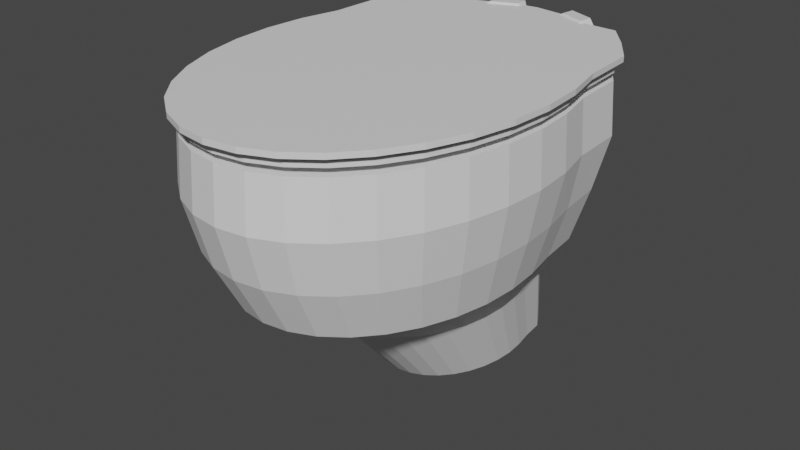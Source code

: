 # Source: toilet.blend  (saved by Blender 2.81.16; exported with 4.5.12 LTS)
import bpy
from mathutils import Matrix  # noqa: F401  (used for matrix-valued properties, if any)

bpy.ops.wm.read_factory_settings(use_empty=True)
scene = bpy.context.scene
scene.name = 'Scene'

# ---- collections
col_collection = bpy.data.collections.new('Collection'); scene.collection.children.link(col_collection)

# ---- materials (node trees are filled in below, after node groups)
mat_main = bpy.data.materials.new('Main')
mat_main.use_transparent_shadow = False

# ---- material node trees
mat_main.use_nodes = True; mat_main.node_tree.nodes.clear()
_N = mat_main.node_tree.nodes; _L = mat_main.node_tree.links
n0 = _N.new('ShaderNodeOutputMaterial'); n0.name = 'Material Output'; n0.location = (300, 300)
n1 = _N.new('ShaderNodeBsdfPrincipled'); n1.name = 'Principled BSDF'; n1.location = (10, 300)
n1.distribution = 'GGX'
n1.subsurface_method = 'BURLEY'
n1.inputs[3].default_value = 1.45
n1.inputs[27].default_value = (0.0, 0.0, 0.0, 1.0)
n1.inputs[28].default_value = 1.0
_L.new(n1.outputs[0], n0.inputs[0])
n0.is_active_output = True

# ---- world
world_world = bpy.data.worlds.new('World'); scene.world = world_world
world_world.use_nodes = True; world_world.node_tree.nodes.clear()
_N = world_world.node_tree.nodes; _L = world_world.node_tree.links
n0 = _N.new('ShaderNodeOutputWorld'); n0.name = 'World Output'; n0.location = (300, 300)
n1 = _N.new('ShaderNodeBackground'); n1.name = 'Background'; n1.location = (10, 300)
n1.inputs[0].default_value = (0.05088, 0.05088, 0.05088, 1.0)
_L.new(n1.outputs[0], n0.inputs[0])
n0.is_active_output = True
world_world.color = (0.05088, 0.05088, 0.05088)
world_world.use_sun_shadow = False
world_world.sun_shadow_jitter_overblur = 0.0

# ---- meshes
me_cylinder = bpy.data.meshes.new('Cylinder')
me_cylinder.from_pydata([(2.902e-07, 0.7043, -0.3119), (2.923e-07, 0.7043, 0.3125), (0.1374, 0.6908, -0.312), (0.1374, 0.6908, 0.3125), (0.3326, 0.6316, -0.312), (0.3326, 0.6316, 0.3125), (0.5099, 0.6273, -0.3121), (0.5099, 0.6273, 0.3124), (0.5657, 0.5763, -0.3123), (0.5657, 0.5763, 0.3123), (0.6204, 0.5164, -0.3125), (0.6204, 0.5164, 0.3122), (0.6334, 0.3266, -0.3126), (0.6334, 0.3266, 0.3122), (0.6908, 0.1374, -0.3126), (0.6908, 0.1374, 0.3122), (0.7043, 2.795e-08, -0.3127), (0.7043, 3.007e-08, 0.3121), (0.6908, -0.1374, -0.3127), (0.6908, -0.1374, 0.3121), (0.6507, -0.2695, -0.3128), (0.6507, -0.2695, 0.3121), (0.5856, -0.3913, -0.3128), (0.5856, -0.3913, 0.312), (0.498, -0.498, -0.3128), (0.498, -0.498, 0.312), (0.3913, -0.5856, -0.3128), (0.3913, -0.5856, 0.312), (0.2695, -0.6507, -0.3128), (0.2695, -0.6507, 0.3121), (0.1374, -0.6908, -0.3127), (0.1374, -0.6908, 0.3121), (-2.297e-07, -0.7043, -0.3127), (-2.339e-07, -0.7043, 0.3121), (-0.1374, -0.6908, -0.3126), (-0.1374, -0.6908, 0.3122), (-0.2695, -0.6507, -0.3125), (-0.2695, -0.6507, 0.3122), (-0.3913, -0.5856, -0.3124), (-0.3913, -0.5856, 0.3123), (-0.498, -0.498, -0.3123), (-0.498, -0.498, 0.3123), (-0.5856, -0.3913, -0.3122), (-0.5856, -0.3913, 0.3124), (-0.6507, -0.2695, -0.3121), (-0.6507, -0.2695, 0.3124), (-0.6908, -0.1374, -0.312), (-0.6908, -0.1374, 0.3125), (-0.7043, 6.942e-07, -0.3119), (-0.7043, 6.921e-07, 0.3125), (-0.6908, 0.1374, -0.3119), (-0.6908, 0.1374, 0.3125), (-0.6321, 0.3307, -0.3119), (-0.6322, 0.3306, 0.3125), (-0.6248, 0.5252, -0.328), (-0.6246, 0.5255, 0.3126), (-0.5724, 0.5818, -0.3103), (-0.5726, 0.5821, 0.2964), (-0.5195, 0.6308, -0.328), (-0.5198, 0.6307, 0.3126), (-0.3362, 0.6305, -0.3119), (-0.336, 0.6305, 0.3125), (-0.1374, 0.6908, -0.3119), (-0.1374, 0.6908, 0.3125), (5.175e-07, 0.9868, -0.3123), (0.1925, 0.9678, -0.3123), (0.1925, 0.9678, 0.3123), (5.175e-07, 0.9868, 0.3123), (0.3776, 0.9117, -0.3123), (0.3776, 0.9117, 0.3123), (0.6219, 0.9058, -0.3123), (0.6219, 0.9058, 0.3123), (0.7647, 0.7752, -0.3123), (0.7647, 0.7752, 0.3123), (0.8941, 0.6335, -0.3123), (0.8941, 0.6335, 0.3123), (0.9117, 0.3776, -0.3123), (0.9117, 0.3776, 0.3123), (0.9678, 0.1925, -0.3123), (0.9678, 0.1925, 0.3123), (0.9868, 7.447e-08, -0.3123), (0.9868, 7.447e-08, 0.3123), (0.9678, -0.1925, -0.3123), (0.9678, -0.1925, 0.3123), (0.9117, -0.3776, -0.3123), (0.9117, -0.3776, 0.3123), (0.8205, -0.5482, -0.3123), (0.8205, -0.5482, 0.3123), (0.6978, -0.6978, -0.3123), (0.6978, -0.6978, 0.3123), (0.5482, -0.8205, -0.3123), (0.5482, -0.8205, 0.3123), (0.3776, -0.9117, -0.3123), (0.3776, -0.9117, 0.3123), (0.1925, -0.9678, -0.3123), (0.1925, -0.9678, 0.3123), (-3.228e-07, -0.9868, -0.3123), (-3.228e-07, -0.9868, 0.3123), (-0.1925, -0.9678, -0.3123), (-0.1925, -0.9678, 0.3123), (-0.3776, -0.9117, -0.3123), (-0.3776, -0.9117, 0.3123), (-0.5482, -0.8205, -0.3123), (-0.5482, -0.8205, 0.3123), (-0.6978, -0.6978, -0.3123), (-0.6978, -0.6978, 0.3123), (-0.8205, -0.5482, -0.3123), (-0.8205, -0.5482, 0.3123), (-0.9117, -0.3776, -0.3123), (-0.9117, -0.3776, 0.3123), (-0.9678, -0.1925, -0.3123), (-0.9678, -0.1925, 0.3123), (-0.9868, 9.533e-07, -0.3123), (-0.9868, 9.533e-07, 0.3123), (-0.9678, 0.1925, -0.3123), (-0.9678, 0.1925, 0.3123), (-0.9117, 0.3776, -0.3123), (-0.9117, 0.3776, 0.3123), (-0.9017, 0.6398, -0.3285), (-0.9015, 0.6396, 0.3123), (-0.7713, 0.7807, -0.3108), (-0.7716, 0.781, 0.2961), (-0.6295, 0.9121, -0.3285), (-0.6293, 0.9119, 0.3123), (-0.3776, 0.9117, -0.3123), (-0.3776, 0.9117, 0.3123), (-0.1925, 0.9678, -0.3123), (-0.1925, 0.9678, 0.3123)], [], [(64, 67, 66, 65), (65, 66, 69, 68), (68, 69, 71, 70), (70, 71, 73, 72), (72, 73, 75, 74), (74, 75, 77, 76), (76, 77, 79, 78), (78, 79, 81, 80), (80, 81, 83, 82), (82, 83, 85, 84), (84, 85, 87, 86), (86, 87, 89, 88), (88, 89, 91, 90), (90, 91, 93, 92), (92, 93, 95, 94), (94, 95, 97, 96), (96, 97, 99, 98), (98, 99, 101, 100), (100, 101, 103, 102), (102, 103, 105, 104), (104, 105, 107, 106), (106, 107, 109, 108), (108, 109, 111, 110), (110, 111, 113, 112), (112, 113, 115, 114), (114, 115, 117, 116), (116, 117, 119, 118), (118, 119, 121, 120), (120, 121, 123, 122), (122, 123, 125, 124), (63, 61, 60, 62), (124, 125, 127, 126), (126, 127, 67, 64), (1, 63, 62, 0), (2, 0, 64, 65), (1, 3, 66, 67), (4, 2, 65, 68), (3, 5, 69, 66), (6, 4, 68, 70), (5, 7, 71, 69), (8, 6, 70, 72), (7, 9, 73, 71), (10, 8, 72, 74), (9, 11, 75, 73), (12, 10, 74, 76), (11, 13, 77, 75), (14, 12, 76, 78), (13, 15, 79, 77), (16, 14, 78, 80), (15, 17, 81, 79), (18, 16, 80, 82), (17, 19, 83, 81), (20, 18, 82, 84), (19, 21, 85, 83), (22, 20, 84, 86), (21, 23, 87, 85), (24, 22, 86, 88), (23, 25, 89, 87), (26, 24, 88, 90), (25, 27, 91, 89), (28, 26, 90, 92), (27, 29, 93, 91), (30, 28, 92, 94), (29, 31, 95, 93), (32, 30, 94, 96), (31, 33, 97, 95), (34, 32, 96, 98), (33, 35, 99, 97), (36, 34, 98, 100), (35, 37, 101, 99), (38, 36, 100, 102), (37, 39, 103, 101), (40, 38, 102, 104), (39, 41, 105, 103), (42, 40, 104, 106), (41, 43, 107, 105), (44, 42, 106, 108), (43, 45, 109, 107), (46, 44, 108, 110), (45, 47, 111, 109), (48, 46, 110, 112), (47, 49, 113, 111), (50, 48, 112, 114), (49, 51, 115, 113), (52, 50, 114, 116), (51, 53, 117, 115), (54, 52, 116, 118), (53, 55, 119, 117), (56, 54, 118, 120), (55, 57, 121, 119), (58, 56, 120, 122), (57, 59, 123, 121), (60, 58, 122, 124), (59, 61, 125, 123), (62, 60, 124, 126), (61, 63, 127, 125), (0, 62, 126, 64), (63, 1, 67, 127), (61, 59, 58, 60), (59, 57, 56, 58), (57, 55, 54, 56), (55, 53, 52, 54), (53, 51, 50, 52), (51, 49, 48, 50), (49, 47, 46, 48), (47, 45, 44, 46), (45, 43, 42, 44), (43, 41, 40, 42), (41, 39, 38, 40), (39, 37, 36, 38), (37, 35, 34, 36), (35, 33, 32, 34), (33, 31, 30, 32), (31, 29, 28, 30), (29, 27, 26, 28), (27, 25, 24, 26), (25, 23, 22, 24), (23, 21, 20, 22), (21, 19, 18, 20), (19, 17, 16, 18), (17, 15, 14, 16), (15, 13, 12, 14), (13, 11, 10, 12), (11, 9, 8, 10), (9, 7, 6, 8), (7, 5, 4, 6), (5, 3, 2, 4), (3, 1, 0, 2)])
_uv = me_cylinder.uv_layers.new(name='UVMap')
_uv.uv.foreach_set('vector', [1.0, 0.5, 1.0, 1.0, 0.9688, 1.0, 0.9688, 0.5, 0.9688, 0.5, 0.9688, 1.0, 0.9375, 1.0, 0.9375, 0.5, 0.9375, 0.5, 0.9375, 1.0, 0.9062, 1.0, 0.9062, 0.5, 0.9062, 0.5, 0.9062, 1.0, 0.875, 1.0, 0.875, 0.5, 0.875, 0.5, 0.875, 1.0, 0.8438, 1.0, 0.8438, 0.5, 0.8438, 0.5, 0.8438, 1.0, 0.8125, 1.0, 0.8125, 0.5, 0.8125, 0.5, 0.8125, 1.0, 0.7812, 1.0, 0.7812, 0.5, 0.7812, 0.5, 0.7812, 1.0, 0.75, 1.0, 0.75, 0.5, 0.75, 0.5, 0.75, 1.0, 0.7188, 1.0, 0.7188, 0.5, 0.7188, 0.5, 0.7188, 1.0, 0.6875, 1.0, 0.6875, 0.5, 0.6875, 0.5, 0.6875, 1.0, 0.6562, 1.0, 0.6562, 0.5, 0.6562, 0.5, 0.6562, 1.0, 0.625, 1.0, 0.625, 0.5, 0.625, 0.5, 0.625, 1.0, 0.5938, 1.0, 0.5938, 0.5, 0.5938, 0.5, 0.5938, 1.0, 0.5625, 1.0, 0.5625, 0.5, 0.5625, 0.5, 0.5625, 1.0, 0.5312, 1.0, 0.5312, 0.5, 0.5312, 0.5, 0.5312, 1.0, 0.5, 1.0, 0.5, 0.5, 0.5, 0.5, 0.5, 1.0, 0.4688, 1.0, 0.4688, 0.5, 0.4688, 0.5, 0.4688, 1.0, 0.4375, 1.0, 0.4375, 0.5, 0.4375, 0.5, 0.4375, 1.0, 0.4062, 1.0, 0.4062, 0.5, 0.4062, 0.5, 0.4062, 1.0, 0.375, 1.0, 0.375, 0.5, 0.375, 0.5, 0.375, 1.0, 0.3438, 1.0, 0.3438, 0.5, 0.3438, 0.5, 0.3438, 1.0, 0.3125, 1.0, 0.3125, 0.5, 0.3125, 0.5, 0.3125, 1.0, 0.2812, 1.0, 0.2812, 0.5, 0.2812, 0.5, 0.2812, 1.0, 0.25, 1.0, 0.25, 0.5, 0.25, 0.5, 0.25, 1.0, 0.2188, 1.0, 0.2188, 0.5, 0.2188, 0.5, 0.2188, 1.0, 0.1875, 1.0, 0.1875, 0.5, 0.1875, 0.5, 0.1875, 1.0, 0.1562, 1.0, 0.1562, 0.5, 0.1562, 0.5, 0.1562, 1.0, 0.125, 1.0, 0.125, 0.5, 0.125, 0.5, 0.125, 1.0, 0.09375, 1.0, 0.09375, 0.5, 0.09375, 0.5, 0.09375, 1.0, 0.0625, 1.0, 0.0625, 0.5, 0.218, 0.4143, 0.173, 0.3966, 0.673, 0.3965, 0.718, 0.4143, 0.0625, 0.5, 0.0625, 1.0, 0.03125, 1.0, 0.03125, 0.5, 0.03125, 0.5, 0.03125, 1.0, 0.0, 1.0, 0.0, 0.5, 0.2501, 0.4182, 0.218, 0.4143, 0.718, 0.4143, 0.7501, 0.4182, 0.7823, 0.4144, 0.7501, 0.4182, 0.75, 0.49, 0.7968, 0.4854, 0.2501, 0.4182, 0.2823, 0.4144, 0.2968, 0.4854, 0.25, 0.49, 0.8267, 0.3971, 0.7823, 0.4144, 0.7968, 0.4854, 0.8418, 0.4717, 0.2823, 0.4144, 0.3267, 0.3971, 0.3418, 0.4717, 0.2968, 0.4854, 0.8657, 0.392, 0.8267, 0.3971, 0.8418, 0.4717, 0.8833, 0.4496, 0.3267, 0.3971, 0.3657, 0.392, 0.3833, 0.4496, 0.3418, 0.4717, 0.8789, 0.3791, 0.8657, 0.392, 0.8833, 0.4496, 0.9197, 0.4197, 0.3657, 0.392, 0.3789, 0.3791, 0.4197, 0.4197, 0.3833, 0.4496, 0.8926, 0.3651, 0.8789, 0.3791, 0.9197, 0.4197, 0.9496, 0.3833, 0.3789, 0.3791, 0.3926, 0.3651, 0.4496, 0.3833, 0.4197, 0.4197, 0.8998, 0.3235, 0.8926, 0.3651, 0.9496, 0.3833, 0.9717, 0.3418, 0.3926, 0.3651, 0.3998, 0.3235, 0.4717, 0.3418, 0.4496, 0.3833, 0.9163, 0.2806, 0.8998, 0.3235, 0.9717, 0.3418, 0.9854, 0.2968, 0.3998, 0.3235, 0.4163, 0.2806, 0.4854, 0.2968, 0.4717, 0.3418, 0.9204, 0.2481, 0.9163, 0.2806, 0.9854, 0.2968, 0.99, 0.25, 0.4163, 0.2806, 0.4204, 0.2481, 0.49, 0.25, 0.4854, 0.2968, 0.9175, 0.2152, 0.9204, 0.2481, 0.99, 0.25, 0.9854, 0.2032, 0.4204, 0.2481, 0.4175, 0.2152, 0.4854, 0.2032, 0.49, 0.25, 0.9079, 0.1833, 0.9175, 0.2152, 0.9854, 0.2032, 0.9717, 0.1582, 0.4175, 0.2152, 0.4079, 0.1833, 0.4717, 0.1582, 0.4854, 0.2032, 0.8922, 0.1538, 0.9079, 0.1833, 0.9717, 0.1582, 0.9496, 0.1167, 0.4079, 0.1833, 0.3922, 0.1538, 0.4496, 0.1167, 0.4717, 0.1582, 0.871, 0.128, 0.8922, 0.1538, 0.9496, 0.1167, 0.9197, 0.08029, 0.3922, 0.1538, 0.371, 0.128, 0.4197, 0.08029, 0.4496, 0.1167, 0.8451, 0.1067, 0.871, 0.128, 0.9197, 0.08029, 0.8833, 0.05045, 0.371, 0.128, 0.3451, 0.1067, 0.3833, 0.05045, 0.4197, 0.08029, 0.8155, 0.09094, 0.8451, 0.1067, 0.8833, 0.05045, 0.8418, 0.02827, 0.3451, 0.1067, 0.3155, 0.09094, 0.3418, 0.02827, 0.3833, 0.05045, 0.7834, 0.08121, 0.8155, 0.09094, 0.8418, 0.02827, 0.7968, 0.01461, 0.3155, 0.09094, 0.2834, 0.08121, 0.2968, 0.01461, 0.3418, 0.02827, 0.75, 0.07793, 0.7834, 0.08121, 0.7968, 0.01461, 0.75, 0.01, 0.2834, 0.08121, 0.25, 0.07793, 0.25, 0.01, 0.2968, 0.01461, 0.7166, 0.08121, 0.75, 0.07793, 0.75, 0.01, 0.7032, 0.01461, 0.25, 0.07793, 0.2166, 0.08121, 0.2032, 0.01461, 0.25, 0.01, 0.6846, 0.09094, 0.7166, 0.08121, 0.7032, 0.01461, 0.6582, 0.02827, 0.2166, 0.08121, 0.1846, 0.09094, 0.1582, 0.02827, 0.2032, 0.01461, 0.655, 0.1067, 0.6846, 0.09094, 0.6582, 0.02827, 0.6167, 0.05045, 0.1846, 0.09094, 0.155, 0.1067, 0.1167, 0.05045, 0.1582, 0.02827, 0.6291, 0.128, 0.655, 0.1067, 0.6167, 0.05045, 0.5803, 0.08029, 0.155, 0.1067, 0.1291, 0.128, 0.08029, 0.08029, 0.1167, 0.05045, 0.6079, 0.1538, 0.6291, 0.128, 0.5803, 0.08029, 0.5504, 0.1167, 0.1291, 0.128, 0.1079, 0.1538, 0.05045, 0.1167, 0.08029, 0.08029, 0.5922, 0.1833, 0.6079, 0.1538, 0.5504, 0.1167, 0.5283, 0.1582, 0.1079, 0.1538, 0.09217, 0.1833, 0.02827, 0.1582, 0.05045, 0.1167, 0.5826, 0.2151, 0.5922, 0.1833, 0.5283, 0.1582, 0.5146, 0.2032, 0.09217, 0.1833, 0.08263, 0.2151, 0.01461, 0.2032, 0.02827, 0.1582, 0.5798, 0.2481, 0.5826, 0.2151, 0.5146, 0.2032, 0.51, 0.25, 0.08263, 0.2151, 0.07975, 0.2481, 0.01, 0.25, 0.01461, 0.2032, 0.5839, 0.2805, 0.5798, 0.2481, 0.51, 0.25, 0.5146, 0.2968, 0.07975, 0.2481, 0.08389, 0.2805, 0.01461, 0.2968, 0.01, 0.25, 0.601, 0.3241, 0.5839, 0.2805, 0.5146, 0.2968, 0.5283, 0.3418, 0.08389, 0.2805, 0.101, 0.3241, 0.02827, 0.3418, 0.01461, 0.2968, 0.6074, 0.3664, 0.601, 0.3241, 0.5283, 0.3418, 0.5504, 0.3833, 0.101, 0.3241, 0.1074, 0.3665, 0.05045, 0.3833, 0.02827, 0.3418, 0.6205, 0.3797, 0.6074, 0.3664, 0.5504, 0.3833, 0.5803, 0.4197, 0.1074, 0.3665, 0.1204, 0.3798, 0.08029, 0.4197, 0.05045, 0.3833, 0.6329, 0.3921, 0.6205, 0.3797, 0.5803, 0.4197, 0.6167, 0.4496, 0.1204, 0.3798, 0.1329, 0.392, 0.1167, 0.4496, 0.08029, 0.4197, 0.673, 0.3965, 0.6329, 0.3921, 0.6167, 0.4496, 0.6582, 0.4717, 0.1329, 0.392, 0.173, 0.3966, 0.1582, 0.4717, 0.1167, 0.4496, 0.718, 0.4143, 0.673, 0.3965, 0.6582, 0.4717, 0.7032, 0.4854, 0.173, 0.3966, 0.218, 0.4143, 0.2032, 0.4854, 0.1582, 0.4717, 0.7501, 0.4182, 0.718, 0.4143, 0.7032, 0.4854, 0.75, 0.49, 0.218, 0.4143, 0.2501, 0.4182, 0.25, 0.49, 0.2032, 0.4854, 0.173, 0.3966, 0.1329, 0.392, 0.6329, 0.3921, 0.673, 0.3965, 0.1329, 0.392, 0.1204, 0.3798, 0.6205, 0.3797, 0.6329, 0.3921, 0.1204, 0.3798, 0.1074, 0.3665, 0.6074, 0.3664, 0.6205, 0.3797, 0.1074, 0.3665, 0.101, 0.3241, 0.601, 0.3241, 0.6074, 0.3664, 0.101, 0.3241, 0.08389, 0.2805, 0.5839, 0.2805, 0.601, 0.3241, 0.08389, 0.2805, 0.07975, 0.2481, 0.5798, 0.2481, 0.5839, 0.2805, 0.07975, 0.2481, 0.08263, 0.2151, 0.5826, 0.2151, 0.5798, 0.2481, 0.08263, 0.2151, 0.09217, 0.1833, 0.5922, 0.1833, 0.5826, 0.2151, 0.09217, 0.1833, 0.1079, 0.1538, 0.6079, 0.1538, 0.5922, 0.1833, 0.1079, 0.1538, 0.1291, 0.128, 0.6291, 0.128, 0.6079, 0.1538, 0.1291, 0.128, 0.155, 0.1067, 0.655, 0.1067, 0.6291, 0.128, 0.155, 0.1067, 0.1846, 0.09094, 0.6846, 0.09094, 0.655, 0.1067, 0.1846, 0.09094, 0.2166, 0.08121, 0.7166, 0.08121, 0.6846, 0.09094, 0.2166, 0.08121, 0.25, 0.07793, 0.75, 0.07793, 0.7166, 0.08121, 0.25, 0.07793, 0.2834, 0.08121, 0.7834, 0.08121, 0.75, 0.07793, 0.2834, 0.08121, 0.3155, 0.09094, 0.8155, 0.09094, 0.7834, 0.08121, 0.3155, 0.09094, 0.3451, 0.1067, 0.8451, 0.1067, 0.8155, 0.09094, 0.3451, 0.1067, 0.371, 0.128, 0.871, 0.128, 0.8451, 0.1067, 0.371, 0.128, 0.3922, 0.1538, 0.8922, 0.1538, 0.871, 0.128, 0.3922, 0.1538, 0.4079, 0.1833, 0.9079, 0.1833, 0.8922, 0.1538, 0.4079, 0.1833, 0.4175, 0.2152, 0.9175, 0.2152, 0.9079, 0.1833, 0.4175, 0.2152, 0.4204, 0.2481, 0.9204, 0.2481, 0.9175, 0.2152, 0.4204, 0.2481, 0.4163, 0.2806, 0.9163, 0.2806, 0.9204, 0.2481, 0.4163, 0.2806, 0.3998, 0.3235, 0.8998, 0.3235, 0.9163, 0.2806, 0.3998, 0.3235, 0.3926, 0.3651, 0.8926, 0.3651, 0.8998, 0.3235, 0.3926, 0.3651, 0.3789, 0.3791, 0.8789, 0.3791, 0.8926, 0.3651, 0.3789, 0.3791, 0.3657, 0.392, 0.8657, 0.392, 0.8789, 0.3791, 0.3657, 0.392, 0.3267, 0.3971, 0.8267, 0.3971, 0.8657, 0.392, 0.3267, 0.3971, 0.2823, 0.4144, 0.7823, 0.4144, 0.8267, 0.3971, 0.2823, 0.4144, 0.2501, 0.4182, 0.7501, 0.4182, 0.7823, 0.4144])
me_cylinder.materials.append(mat_main)
me_cylinder.use_remesh_fix_poles = True
me_cylinder.use_remesh_preserve_attributes = False
me_cylinder.use_mirror_vertex_groups = False
me_cylinder.update()
me_cylinder_001 = bpy.data.meshes.new('Cylinder.001')
me_cylinder_001.from_pydata([(-0.0003009, 0.6485, -0.3254), (2.923e-07, 0.7043, 0.3125), (0.08137, 0.6397, -0.3255), (0.1374, 0.6908, 0.3125), (0.1882, 0.6118, -0.3255), (0.3326, 0.6316, 0.3125), (0.2832, 0.6034, -0.3255), (0.5099, 0.6273, 0.3124), (0.322, 0.5766, -0.3256), (0.5657, 0.5763, 0.3123), (0.3508, 0.5354, -0.3257), (0.6204, 0.5164, 0.3122), (0.3632, 0.4348, -0.3258), (0.6334, 0.3266, 0.3122), (0.3908, 0.33, -0.3258), (0.6908, 0.1374, 0.3122), (0.3995, 0.2487, -0.3258), (0.7043, 3.007e-08, 0.3121), (0.3918, 0.1707, -0.3259), (0.6908, -0.1374, 0.3121), (0.3691, 0.09568, -0.3259), (0.6507, -0.2695, 0.3121), (0.3321, 0.02656, -0.3259), (0.5856, -0.3913, 0.312), (0.2824, -0.03402, -0.3259), (0.498, -0.498, 0.312), (0.2218, -0.08374, -0.3259), (0.3913, -0.5856, 0.312), (0.1527, -0.1207, -0.3259), (0.2695, -0.6507, 0.3121), (0.0777, -0.1434, -0.3259), (0.1374, -0.6908, 0.3121), (-0.0003012, -0.1511, -0.3258), (-2.339e-07, -0.7043, 0.3121), (-0.0783, -0.1434, -0.3258), (-0.1374, -0.6908, 0.3122), (-0.1533, -0.1207, -0.3257), (-0.2695, -0.6507, 0.3122), (-0.2224, -0.08374, -0.3257), (-0.3913, -0.5856, 0.3123), (-0.283, -0.03402, -0.3256), (-0.498, -0.498, 0.3123), (-0.3327, 0.02656, -0.3256), (-0.5856, -0.3913, 0.3124), (-0.3697, 0.09568, -0.3255), (-0.6507, -0.2695, 0.3124), (-0.3924, 0.1707, -0.3255), (-0.6908, -0.1374, 0.3125), (-0.4001, 0.2487, -0.3254), (-0.7043, 6.921e-07, 0.3125), (-0.3913, 0.3302, -0.3254), (-0.6908, 0.1374, 0.3125), (-0.3635, 0.4372, -0.3263), (-0.6322, 0.3306, 0.3125), (-0.3537, 0.54, -0.3323), (-0.6246, 0.5255, 0.3126), (-0.3265, 0.5798, -0.3269), (-0.5726, 0.5821, 0.2964), (-0.2888, 0.6053, -0.3323), (-0.5198, 0.6307, 0.3126), (-0.191, 0.6115, -0.3263), (-0.336, 0.6305, 0.3125), (-0.08217, 0.6396, -0.3254), (-0.1374, 0.6908, 0.3125), (-0.0003008, 0.8088, -0.3256), (0.109, 0.798, -0.3256), (0.2347, 1.061, 0.3837), (5.175e-07, 0.9868, 0.3123), (0.2183, 0.7711, -0.3256), (0.4093, 1.009, 0.3837), (0.3482, 0.7576, -0.3256), (0.6219, 0.9058, 0.3123), (0.4347, 0.6898, -0.3256), (0.7647, 0.7752, 0.3123), (0.5027, 0.6031, -0.3256), (0.8941, 0.6335, 0.3123), (0.5215, 0.468, -0.3256), (0.9117, 0.3776, 0.3123), (0.5491, 0.358, -0.3256), (0.9678, 0.1925, 0.3123), (0.5598, 0.2487, -0.3256), (0.9868, 7.447e-08, 0.3123), (0.5491, 0.1394, -0.3256), (0.9678, -0.1925, 0.3123), (0.5172, 0.03433, -0.3256), (0.9117, -0.3776, 0.3123), (0.4654, -0.06251, -0.3256), (0.8205, -0.5482, 0.3123), (0.3958, -0.1474, -0.3256), (0.6978, -0.6978, 0.3123), (0.3109, -0.2171, -0.3256), (0.5482, -0.8205, 0.3123), (0.2141, -0.2688, -0.3256), (0.3776, -0.9117, 0.3123), (0.109, -0.3007, -0.3256), (0.1925, -0.9678, 0.3123), (-0.0003012, -0.3115, -0.3256), (-3.228e-07, -0.9868, 0.3123), (-0.1096, -0.3007, -0.3256), (-0.1925, -0.9678, 0.3123), (-0.2147, -0.2688, -0.3256), (-0.3776, -0.9117, 0.3123), (-0.3115, -0.2171, -0.3256), (-0.5482, -0.8205, 0.3123), (-0.3964, -0.1474, -0.3256), (-0.6978, -0.6978, 0.3123), (-0.466, -0.06251, -0.3256), (-0.8205, -0.5482, 0.3123), (-0.5178, 0.03433, -0.3256), (-0.9117, -0.3776, 0.3123), (-0.5497, 0.1394, -0.3256), (-0.9678, -0.1925, 0.3123), (-0.5604, 0.2487, -0.3256), (-0.9868, 9.533e-07, 0.3123), (-0.5497, 0.358, -0.3256), (-0.9678, 0.1925, 0.3123), (-0.5225, 0.4684, -0.3266), (-0.9117, 0.3776, 0.3123), (-0.5072, 0.6062, -0.3325), (-0.9015, 0.6396, 0.3123), (-0.4392, 0.693, -0.3272), (-0.7716, 0.781, 0.2961), (-0.3526, 0.7608, -0.3325), (-0.6293, 0.9119, 0.3123), (-0.2194, 0.7715, -0.3266), (-0.3029, 1.009, 0.3837), (-0.1096, 0.798, -0.3256), (-0.1283, 1.061, 0.3837), (-3.203e-05, 0.67, 0.0002338), (-0.1371, 0.6551, 0.0002763), (-0.3191, 0.6082, -0.0005176), (-0.4828, 0.5976, -0.006517), (-0.5461, 0.5551, -0.006816), (-0.5915, 0.4883, -0.006516), (-0.6081, 0.3164, -0.0005147), (-0.6545, 0.1374, 0.0002767), (-0.6692, 0.0007945, 0.0002338), (-0.6563, -0.1298, 0.0001764), (-0.6183, -0.2553, 0.0001109), (-0.5564, -0.371, 3.987e-05), (-0.4732, -0.4724, -3.4e-05), (-0.3718, -0.5556, -0.0001079), (-0.2561, -0.6174, -0.0001789), (-0.1306, -0.6555, -0.0002444), (-3.252e-05, -0.6684, -0.0003017), (0.1305, -0.6555, -0.0003489), (0.256, -0.6174, -0.0003839), (0.3717, -0.5556, -0.0004054), (0.4731, -0.4724, -0.0004127), (0.5564, -0.371, -0.0004054), (0.6182, -0.2553, -0.0003839), (0.6563, -0.1298, -0.0003489), (0.6691, 0.0007938, -0.0003018), (0.6546, 0.137, -0.0002517), (0.6085, 0.3124, -0.0002428), (0.5876, 0.4806, -0.0001746), (0.5394, 0.5496, -3.308e-05), (0.4744, 0.5945, 0.0001148), (0.3155, 0.6086, 0.0001817), (0.1367, 0.6552, 0.0001845), (-3.182e-05, 0.9383, -3.4e-05), (0.1829, 0.9203, -3.4e-05), (0.366, 0.8754, -3.4e-05), (0.5832, 0.8525, -3.4e-05), (0.7281, 0.7392, -3.4e-05), (0.8418, 0.5938, -3.4e-05), (0.8734, 0.368, -3.4e-05), (0.9195, 0.1837, -3.4e-05), (0.9375, 0.0007939, -3.4e-05), (0.9195, -0.1821, -3.4e-05), (0.8661, -0.358, -3.4e-05), (0.7795, -0.5201, -3.4e-05), (0.6629, -0.6621, -3.4e-05), (0.5208, -0.7787, -3.4e-05), (0.3587, -0.8654, -3.4e-05), (0.1829, -0.9187, -3.4e-05), (-3.261e-05, -0.9367, -3.4e-05), (-0.1829, -0.9187, -3.4e-05), (-0.3588, -0.8654, -3.4e-05), (-0.5209, -0.7787, -3.4e-05), (-0.663, -0.6621, -3.4e-05), (-0.7796, -0.5201, -3.4e-05), (-0.8662, -0.358, -3.4e-05), (-0.9195, -0.1821, -3.4e-05), (-0.9376, 0.0007947, -3.4e-05), (-0.9195, 0.1837, -3.4e-05), (-0.8742, 0.3686, -0.0008323), (-0.8482, 0.5991, -0.006883), (-0.7347, 0.7446, -0.007193), (-0.5895, 0.8577, -0.006883), (-0.3668, 0.876, -0.0008323), (-0.1829, 0.9203, -3.4e-05), (1.234e-05, 0.7161, 0.1564), (-0.1398, 0.7024, 0.1565), (-0.3418, 0.6411, 0.1564), (-0.5286, 0.6413, 0.1524), (-0.5824, 0.5917, 0.1445), (-0.6354, 0.5342, 0.1524), (-0.643, 0.336, 0.1564), (-0.7027, 0.1395, 0.1565), (-0.7164, -0.0002952, 0.1564), (-0.7027, -0.1401, 0.1564), (-0.6619, -0.2745, 0.1563), (-0.5957, -0.3983, 0.1562), (-0.5066, -0.5069, 0.1562), (-0.398, -0.596, 0.1561), (-0.2742, -0.6622, 0.156), (-0.1398, -0.703, 0.156), (1.181e-05, -0.7167, 0.1559), (0.1398, -0.703, 0.1559), (0.2742, -0.6622, 0.1559), (0.398, -0.596, 0.1558), (0.5066, -0.5069, 0.1558), (0.5957, -0.3983, 0.1558), (0.6619, -0.2745, 0.1559), (0.7027, -0.1401, 0.1559), (0.7164, -0.0002959, 0.1559), (0.7027, 0.1395, 0.156), (0.6443, 0.3319, 0.156), (0.6311, 0.525, 0.156), (0.5754, 0.5859, 0.1562), (0.5187, 0.6378, 0.1563), (0.3384, 0.6421, 0.1564), (0.1398, 0.7024, 0.1564), (1.257e-05, 1.003, 0.1562), (0.2378, 1.077, 0.2364), (0.4154, 1.023, 0.2364), (0.6326, 0.9211, 0.1562), (0.7778, 0.7883, 0.1562), (0.9095, 0.6441, 0.1562), (0.9274, 0.3838, 0.1562), (0.9845, 0.1955, 0.1562), (1.004, -0.0002958, 0.1562), (0.9845, -0.1961, 0.1562), (0.9274, -0.3844, 0.1562), (0.8346, -0.558, 0.1562), (0.7098, -0.7101, 0.1562), (0.5577, -0.8349, 0.1562), (0.3841, -0.9276, 0.1562), (0.1958, -0.9848, 0.1562), (1.172e-05, -1.004, 0.1562), (-0.1958, -0.9848, 0.1562), (-0.3841, -0.9276, 0.1562), (-0.5576, -0.8349, 0.1562), (-0.7098, -0.7101, 0.1562), (-0.8346, -0.558, 0.1562), (-0.9273, -0.3844, 0.1562), (-0.9845, -0.1961, 0.1562), (-1.004, -0.000295, 0.1562), (-0.9845, 0.1955, 0.1562), (-0.9273, 0.3838, 0.1562), (-0.9171, 0.6504, 0.1521), (-0.7848, 0.7941, 0.1442), (-0.6401, 0.9273, 0.1521), (-0.309, 1.023, 0.2364), (-0.1315, 1.077, 0.2364), (0.1624, 0.8445, -0.1563), (0.3253, 0.8048, -0.1563), (0.5177, 0.784, -0.1563), (0.6467, 0.6837, -0.1563), (0.7475, 0.5542, -0.1563), (0.776, 0.3541, -0.1563), (0.8167, 0.1902, -0.1563), (0.8327, 0.02767, -0.1563), (0.8167, -0.1348, -0.1563), (0.7693, -0.291, -0.1563), (0.6924, -0.435, -0.1563), (0.5888, -0.5612, -0.1563), (0.4626, -0.6648, -0.1563), (0.3186, -0.7418, -0.1563), (0.1624, -0.7891, -0.1563), (-0.0001071, -0.8052, -0.1563), (-0.1626, -0.7891, -0.1563), (-0.3188, -0.7418, -0.1563), (-0.4628, -0.6648, -0.1563), (-0.589, -0.5612, -0.1563), (-0.6926, -0.435, -0.1563), (-0.7695, -0.291, -0.1563), (-0.8169, -0.1348, -0.1563), (-0.8329, 0.02768, -0.1563), (-0.8169, 0.1902, -0.1563), (-0.7769, 0.3547, -0.1574), (-0.7533, 0.5589, -0.1645), (-0.6528, 0.6885, -0.1606), (-0.5236, 0.7887, -0.1645), (-0.3262, 0.8054, -0.1574), (-0.1626, 0.8445, -0.1563), (-0.0001064, 0.8605, -0.1563), (-0.1221, 0.6089, -0.156), (-0.2836, 0.5675, -0.1571), (-0.4286, 0.5578, -0.1642), (-0.4852, 0.5201, -0.1602), (-0.5255, 0.4603, -0.1642), (-0.5405, 0.3081, -0.1571), (-0.5814, 0.1492, -0.156), (-0.5945, 0.02768, -0.156), (-0.5831, -0.08829, -0.1561), (-0.5493, -0.1998, -0.1561), (-0.4944, -0.3026, -0.1562), (-0.4204, -0.3927, -0.1563), (-0.3304, -0.4666, -0.1564), (-0.2276, -0.5215, -0.1564), (-0.1161, -0.5553, -0.1565), (-0.000107, -0.5668, -0.1566), (0.1159, -0.5553, -0.1566), (0.2274, -0.5215, -0.1566), (0.3301, -0.4666, -0.1567), (0.4202, -0.3927, -0.1567), (0.4941, -0.3026, -0.1567), (0.5491, -0.1998, -0.1566), (0.5829, -0.08829, -0.1566), (0.5943, 0.02767, -0.1566), (0.5813, 0.1488, -0.1565), (0.5407, 0.3045, -0.1565), (0.5219, 0.4535, -0.1564), (0.4792, 0.5153, -0.1563), (0.421, 0.5551, -0.1561), (0.2802, 0.5679, -0.1561), (0.1216, 0.609, -0.1561), (-0.0001065, 0.6221, -0.156), (-0.000374, 0.9048, -0.5646), (0.08635, 0.8962, -0.5646), (0.176, 0.8739, -0.5646), (0.2793, 0.8633, -0.5646), (0.3457, 0.8113, -0.5647), (0.3981, 0.7444, -0.5647), (0.4129, 0.6368, -0.5647), (0.4356, 0.5469, -0.5647), (0.4442, 0.4602, -0.5647), (0.4356, 0.3735, -0.5647), (0.4103, 0.2901, -0.5647), (0.3692, 0.2132, -0.5647), (0.314, 0.1459, -0.5647), (0.2466, 0.09059, -0.5647), (0.1697, 0.04951, -0.5647), (0.08635, 0.02421, -0.5647), (-0.0003744, 0.01567, -0.5647), (-0.0871, 0.02421, -0.5647), (-0.1705, 0.04951, -0.5647), (-0.2473, 0.09059, -0.5647), (-0.3147, 0.1459, -0.5647), (-0.37, 0.2132, -0.5647), (-0.4111, 0.2901, -0.5646), (-0.4364, 0.3735, -0.5646), (-0.4449, 0.4602, -0.5646), (-0.4364, 0.5469, -0.5646), (-0.4139, 0.6373, -0.5654), (-0.4018, 0.7472, -0.5706), (-0.3497, 0.814, -0.5656), (-0.2832, 0.8658, -0.5706), (-0.1772, 0.8742, -0.5654), (-0.0871, 0.8962, -0.5646), (-0.0003741, 0.7996, -0.5645), (0.0687, 0.7922, -0.5645), (0.1556, 0.7693, -0.5645), (0.2364, 0.7626, -0.5646), (0.2718, 0.737, -0.5647), (0.2989, 0.6999, -0.5647), (0.309, 0.6145, -0.5648), (0.3317, 0.529, -0.5648), (0.339, 0.4602, -0.5648), (0.3325, 0.394, -0.5648), (0.3131, 0.3303, -0.5649), (0.2818, 0.2717, -0.5649), (0.2396, 0.2203, -0.5649), (0.1882, 0.1781, -0.5649), (0.1295, 0.1467, -0.5649), (0.06583, 0.1274, -0.5648), (-0.0003744, 0.1209, -0.5648), (-0.06658, 0.1274, -0.5648), (-0.1302, 0.1467, -0.5647), (-0.1889, 0.1781, -0.5647), (-0.2403, 0.2203, -0.5647), (-0.2825, 0.2717, -0.5646), (-0.3139, 0.3303, -0.5646), (-0.3332, 0.394, -0.5645), (-0.3397, 0.4602, -0.5645), (-0.3324, 0.5292, -0.5645), (-0.3096, 0.6163, -0.5652), (-0.3016, 0.7035, -0.5704), (-0.2757, 0.7396, -0.5654), (-0.2412, 0.7643, -0.5704), (-0.158, 0.7691, -0.5652), (-0.06961, 0.7921, -0.5645), (4.049e-07, 0.8456, 0.3124), (0.165, 0.8293, 0.3124), (0.3551, 0.7716, 0.3124), (0.5659, 0.7665, 0.3124), (0.6652, 0.6758, 0.3123), (0.7573, 0.575, 0.3123), (0.7725, 0.3521, 0.3122), (0.8293, 0.165, 0.3122), (0.8456, 5.227e-08, 0.3122), (0.8293, -0.165, 0.3122), (0.7812, -0.3236, 0.3122), (0.7031, -0.4698, 0.3122), (0.5979, -0.5979, 0.3122), (0.4698, -0.7031, 0.3122), (0.3236, -0.7812, 0.3122), (0.165, -0.8293, 0.3122), (-2.784e-07, -0.8456, 0.3122), (-0.165, -0.8293, 0.3122), (-0.3236, -0.7812, 0.3123), (-0.4698, -0.7031, 0.3123), (-0.5979, -0.5979, 0.3123), (-0.7031, -0.4698, 0.3123), (-0.7812, -0.3236, 0.3124), (-0.8293, -0.165, 0.3124), (-0.8456, 8.227e-07, 0.3124), (-0.8293, 0.165, 0.3124), (-0.7719, 0.3541, 0.3124), (-0.7631, 0.5825, 0.3125), (-0.6721, 0.6815, 0.2963), (-0.5745, 0.7713, 0.3125), (-0.3568, 0.7711, 0.3124), (-0.165, 0.8293, 0.3124), (0.2217, 0.9961, 0.3837), (0.3987, 0.9425, 0.3837), (0.5939, 0.8362, 0.3123), (0.7149, 0.7255, 0.3123), (0.8257, 0.6042, 0.3123), (0.8421, 0.3649, 0.3123), (0.8986, 0.1787, 0.3123), (0.9162, 6.337e-08, 0.3123), (0.8986, -0.1787, 0.3123), (0.8464, -0.3506, 0.3123), (0.7618, -0.509, 0.3122), (0.6478, -0.6478, 0.3122), (0.509, -0.7618, 0.3122), (0.3506, -0.8464, 0.3123), (0.1787, -0.8986, 0.3123), (-3.006e-07, -0.9162, 0.3123), (-0.1787, -0.8986, 0.3123), (-0.3506, -0.8464, 0.3123), (-0.509, -0.7618, 0.3123), (-0.6478, -0.6478, 0.3123), (-0.7618, -0.509, 0.3123), (-0.8464, -0.3506, 0.3123), (-0.8986, -0.1787, 0.3124), (-0.9162, 8.88e-07, 0.3124), (-0.8986, 0.1787, 0.3124), (-0.8418, 0.3659, 0.3124), (-0.8323, 0.6111, 0.3124), (-0.7218, 0.7312, 0.2962), (-0.6019, 0.8416, 0.3124), (-0.2931, 0.9422, 0.3837), (-0.1154, 0.9961, 0.3837), (4.612e-07, 0.9162, 0.3124), (3.486e-07, 0.7749, 0.3125), (0.1512, 0.76, 0.3124), (0.3439, 0.7016, 0.3124), (0.5379, 0.6969, 0.3124), (0.6154, 0.626, 0.3123), (0.6888, 0.5457, 0.3122), (0.703, 0.3393, 0.3122), (0.76, 0.1512, 0.3122), (0.7749, 4.117e-08, 0.3122), (0.76, -0.1512, 0.3121), (0.7159, -0.2966, 0.3121), (0.6443, -0.4305, 0.3121), (0.548, -0.548, 0.3121), (0.4305, -0.6443, 0.3121), (0.2966, -0.7159, 0.3121), (0.1512, -0.76, 0.3121), (-2.562e-07, -0.7749, 0.3122), (-0.1512, -0.76, 0.3122), (-0.2966, -0.7159, 0.3122), (-0.4305, -0.6443, 0.3123), (-0.548, -0.548, 0.3123), (-0.6443, -0.4305, 0.3124), (-0.7159, -0.2966, 0.3124), (-0.76, -0.1512, 0.3124), (-0.7749, 7.574e-07, 0.3125), (-0.76, 0.1512, 0.3125), (-0.7021, 0.3424, 0.3125), (-0.6938, 0.554, 0.3125), (-0.6224, 0.6318, 0.2963), (-0.5471, 0.701, 0.3125), (-0.3464, 0.7008, 0.3125), (-0.1512, 0.76, 0.3125)], [], [(224, 67, 66, 225), (225, 66, 69, 226), (226, 69, 71, 227), (227, 71, 73, 228), (228, 73, 75, 229), (229, 75, 77, 230), (230, 77, 79, 231), (231, 79, 81, 232), (232, 81, 83, 233), (233, 83, 85, 234), (234, 85, 87, 235), (235, 87, 89, 236), (236, 89, 91, 237), (237, 91, 93, 238), (238, 93, 95, 239), (239, 95, 97, 240), (240, 97, 99, 241), (241, 99, 101, 242), (242, 101, 103, 243), (243, 103, 105, 244), (244, 105, 107, 245), (245, 107, 109, 246), (246, 109, 111, 247), (247, 111, 113, 248), (248, 113, 115, 249), (249, 115, 117, 250), (250, 117, 119, 251), (251, 119, 121, 252), (252, 121, 123, 253), (253, 123, 125, 254), (288, 289, 60, 62), (254, 125, 127, 255), (255, 127, 67, 224), (319, 288, 62, 0), (100, 102, 339, 338), (447, 416, 66, 67), (82, 84, 330, 329), (416, 417, 69, 66), (12, 10, 357, 358), (417, 418, 71, 69), (38, 36, 370, 371), (418, 419, 73, 71), (0, 62, 383, 352), (419, 420, 75, 73), (116, 118, 347, 346), (420, 421, 77, 75), (64, 65, 321, 320), (421, 422, 79, 77), (98, 100, 338, 337), (422, 423, 81, 79), (10, 8, 356, 357), (423, 424, 83, 81), (36, 34, 369, 370), (424, 425, 85, 83), (80, 82, 329, 328), (425, 426, 87, 85), (62, 60, 382, 383), (426, 427, 89, 87), (114, 116, 346, 345), (427, 428, 91, 89), (8, 6, 355, 356), (428, 429, 93, 91), (34, 32, 368, 369), (429, 430, 95, 93), (60, 58, 381, 382), (430, 431, 97, 95), (96, 98, 337, 336), (431, 432, 99, 97), (78, 80, 328, 327), (432, 433, 101, 99), (6, 4, 354, 355), (433, 434, 103, 101), (32, 30, 367, 368), (434, 435, 105, 103), (58, 56, 380, 381), (435, 436, 107, 105), (112, 114, 345, 344), (436, 437, 109, 107), (94, 96, 336, 335), (437, 438, 111, 109), (4, 2, 353, 354), (438, 439, 113, 111), (30, 28, 366, 367), (439, 440, 115, 113), (76, 78, 327, 326), (440, 441, 117, 115), (56, 54, 379, 380), (441, 442, 119, 117), (110, 112, 344, 343), (442, 443, 121, 119), (2, 0, 352, 353), (443, 444, 123, 121), (28, 26, 365, 366), (444, 445, 125, 123), (54, 52, 378, 379), (445, 446, 127, 125), (92, 94, 335, 334), (446, 447, 67, 127), (289, 290, 58, 60), (290, 291, 56, 58), (291, 292, 54, 56), (292, 293, 52, 54), (293, 294, 50, 52), (294, 295, 48, 50), (295, 296, 46, 48), (296, 297, 44, 46), (297, 298, 42, 44), (298, 299, 40, 42), (299, 300, 38, 40), (300, 301, 36, 38), (301, 302, 34, 36), (302, 303, 32, 34), (303, 304, 30, 32), (304, 305, 28, 30), (305, 306, 26, 28), (306, 307, 24, 26), (307, 308, 22, 24), (308, 309, 20, 22), (309, 310, 18, 20), (310, 311, 16, 18), (311, 312, 14, 16), (312, 313, 12, 14), (313, 314, 10, 12), (314, 315, 8, 10), (315, 316, 6, 8), (316, 317, 4, 6), (317, 318, 2, 4), (318, 319, 0, 2), (223, 192, 128, 159), (222, 223, 159, 158), (221, 222, 158, 157), (220, 221, 157, 156), (219, 220, 156, 155), (218, 219, 155, 154), (217, 218, 154, 153), (216, 217, 153, 152), (215, 216, 152, 151), (214, 215, 151, 150), (213, 214, 150, 149), (212, 213, 149, 148), (211, 212, 148, 147), (210, 211, 147, 146), (209, 210, 146, 145), (208, 209, 145, 144), (207, 208, 144, 143), (206, 207, 143, 142), (205, 206, 142, 141), (204, 205, 141, 140), (203, 204, 140, 139), (202, 203, 139, 138), (201, 202, 138, 137), (200, 201, 137, 136), (199, 200, 136, 135), (198, 199, 135, 134), (197, 198, 134, 133), (196, 197, 133, 132), (195, 196, 132, 131), (194, 195, 131, 130), (192, 193, 129, 128), (193, 194, 130, 129), (286, 191, 160, 287), (285, 190, 191, 286), (284, 189, 190, 285), (283, 188, 189, 284), (282, 187, 188, 283), (281, 186, 187, 282), (280, 185, 186, 281), (279, 184, 185, 280), (278, 183, 184, 279), (277, 182, 183, 278), (276, 181, 182, 277), (275, 180, 181, 276), (274, 179, 180, 275), (273, 178, 179, 274), (272, 177, 178, 273), (271, 176, 177, 272), (270, 175, 176, 271), (269, 174, 175, 270), (268, 173, 174, 269), (267, 172, 173, 268), (266, 171, 172, 267), (265, 170, 171, 266), (264, 169, 170, 265), (263, 168, 169, 264), (262, 167, 168, 263), (261, 166, 167, 262), (260, 165, 166, 261), (259, 164, 165, 260), (258, 163, 164, 259), (257, 162, 163, 258), (256, 161, 162, 257), (287, 160, 161, 256), (63, 61, 194, 193), (1, 63, 193, 192), (61, 59, 195, 194), (59, 57, 196, 195), (57, 55, 197, 196), (55, 53, 198, 197), (53, 51, 199, 198), (51, 49, 200, 199), (49, 47, 201, 200), (47, 45, 202, 201), (45, 43, 203, 202), (43, 41, 204, 203), (41, 39, 205, 204), (39, 37, 206, 205), (37, 35, 207, 206), (35, 33, 208, 207), (33, 31, 209, 208), (31, 29, 210, 209), (29, 27, 211, 210), (27, 25, 212, 211), (25, 23, 213, 212), (23, 21, 214, 213), (21, 19, 215, 214), (19, 17, 216, 215), (17, 15, 217, 216), (15, 13, 218, 217), (13, 11, 219, 218), (11, 9, 220, 219), (9, 7, 221, 220), (7, 5, 222, 221), (5, 3, 223, 222), (3, 1, 192, 223), (191, 255, 224, 160), (190, 254, 255, 191), (189, 253, 254, 190), (188, 252, 253, 189), (187, 251, 252, 188), (186, 250, 251, 187), (185, 249, 250, 186), (184, 248, 249, 185), (183, 247, 248, 184), (182, 246, 247, 183), (181, 245, 246, 182), (180, 244, 245, 181), (179, 243, 244, 180), (178, 242, 243, 179), (177, 241, 242, 178), (176, 240, 241, 177), (175, 239, 240, 176), (174, 238, 239, 175), (173, 237, 238, 174), (172, 236, 237, 173), (171, 235, 236, 172), (170, 234, 235, 171), (169, 233, 234, 170), (168, 232, 233, 169), (167, 231, 232, 168), (166, 230, 231, 167), (165, 229, 230, 166), (164, 228, 229, 165), (163, 227, 228, 164), (162, 226, 227, 163), (161, 225, 226, 162), (160, 224, 225, 161), (64, 287, 256, 65), (65, 256, 257, 68), (68, 257, 258, 70), (70, 258, 259, 72), (72, 259, 260, 74), (74, 260, 261, 76), (76, 261, 262, 78), (78, 262, 263, 80), (80, 263, 264, 82), (82, 264, 265, 84), (84, 265, 266, 86), (86, 266, 267, 88), (88, 267, 268, 90), (90, 268, 269, 92), (92, 269, 270, 94), (94, 270, 271, 96), (96, 271, 272, 98), (98, 272, 273, 100), (100, 273, 274, 102), (102, 274, 275, 104), (104, 275, 276, 106), (106, 276, 277, 108), (108, 277, 278, 110), (110, 278, 279, 112), (112, 279, 280, 114), (114, 280, 281, 116), (116, 281, 282, 118), (118, 282, 283, 120), (120, 283, 284, 122), (122, 284, 285, 124), (124, 285, 286, 126), (126, 286, 287, 64), (159, 128, 319, 318), (158, 159, 318, 317), (157, 158, 317, 316), (156, 157, 316, 315), (155, 156, 315, 314), (154, 155, 314, 313), (153, 154, 313, 312), (152, 153, 312, 311), (151, 152, 311, 310), (150, 151, 310, 309), (149, 150, 309, 308), (148, 149, 308, 307), (147, 148, 307, 306), (146, 147, 306, 305), (145, 146, 305, 304), (144, 145, 304, 303), (143, 144, 303, 302), (142, 143, 302, 301), (141, 142, 301, 300), (140, 141, 300, 299), (139, 140, 299, 298), (138, 139, 298, 297), (137, 138, 297, 296), (136, 137, 296, 295), (135, 136, 295, 294), (134, 135, 294, 293), (133, 134, 293, 292), (132, 133, 292, 291), (131, 132, 291, 290), (130, 131, 290, 289), (128, 129, 288, 319), (129, 130, 289, 288), (353, 352, 320, 321), (354, 353, 321, 322), (355, 354, 322, 323), (356, 355, 323, 324), (357, 356, 324, 325), (358, 357, 325, 326), (359, 358, 326, 327), (360, 359, 327, 328), (361, 360, 328, 329), (362, 361, 329, 330), (363, 362, 330, 331), (364, 363, 331, 332), (365, 364, 332, 333), (366, 365, 333, 334), (367, 366, 334, 335), (368, 367, 335, 336), (369, 368, 336, 337), (370, 369, 337, 338), (371, 370, 338, 339), (372, 371, 339, 340), (373, 372, 340, 341), (374, 373, 341, 342), (375, 374, 342, 343), (376, 375, 343, 344), (377, 376, 344, 345), (378, 377, 345, 346), (379, 378, 346, 347), (380, 379, 347, 348), (381, 380, 348, 349), (382, 381, 349, 350), (383, 382, 350, 351), (352, 383, 351, 320), (40, 38, 371, 372), (14, 12, 358, 359), (118, 120, 348, 347), (65, 68, 322, 321), (84, 86, 331, 330), (42, 40, 372, 373), (16, 14, 359, 360), (102, 104, 340, 339), (120, 122, 349, 348), (44, 42, 373, 374), (68, 70, 323, 322), (18, 16, 360, 361), (86, 88, 332, 331), (104, 106, 341, 340), (46, 44, 374, 375), (20, 18, 361, 362), (122, 124, 350, 349), (70, 72, 324, 323), (88, 90, 333, 332), (48, 46, 375, 376), (22, 20, 362, 363), (106, 108, 342, 341), (124, 126, 351, 350), (50, 48, 376, 377), (72, 74, 325, 324), (24, 22, 363, 364), (90, 92, 334, 333), (108, 110, 343, 342), (52, 50, 377, 378), (26, 24, 364, 365), (126, 64, 320, 351), (74, 76, 326, 325), (479, 448, 384, 415), (478, 479, 415, 414), (477, 478, 414, 413), (476, 477, 413, 412), (475, 476, 412, 411), (474, 475, 411, 410), (473, 474, 410, 409), (472, 473, 409, 408), (471, 472, 408, 407), (470, 471, 407, 406), (469, 470, 406, 405), (468, 469, 405, 404), (467, 468, 404, 403), (466, 467, 403, 402), (465, 466, 402, 401), (464, 465, 401, 400), (463, 464, 400, 399), (462, 463, 399, 398), (461, 462, 398, 397), (460, 461, 397, 396), (459, 460, 396, 395), (458, 459, 395, 394), (457, 458, 394, 393), (456, 457, 393, 392), (455, 456, 392, 391), (454, 455, 391, 390), (453, 454, 390, 389), (452, 453, 389, 388), (451, 452, 388, 387), (450, 451, 387, 386), (449, 450, 386, 385), (448, 449, 385, 384), (415, 384, 447, 446), (414, 415, 446, 445), (413, 414, 445, 444), (412, 413, 444, 443), (411, 412, 443, 442), (410, 411, 442, 441), (409, 410, 441, 440), (408, 409, 440, 439), (407, 408, 439, 438), (406, 407, 438, 437), (405, 406, 437, 436), (404, 405, 436, 435), (403, 404, 435, 434), (402, 403, 434, 433), (401, 402, 433, 432), (400, 401, 432, 431), (399, 400, 431, 430), (398, 399, 430, 429), (397, 398, 429, 428), (396, 397, 428, 427), (395, 396, 427, 426), (394, 395, 426, 425), (393, 394, 425, 424), (392, 393, 424, 423), (391, 392, 423, 422), (390, 391, 422, 421), (389, 390, 421, 420), (388, 389, 420, 419), (387, 388, 419, 418), (386, 387, 418, 417), (385, 386, 417, 416), (384, 385, 416, 447), (1, 3, 449, 448), (3, 5, 450, 449), (5, 7, 451, 450), (7, 9, 452, 451), (9, 11, 453, 452), (11, 13, 454, 453), (13, 15, 455, 454), (15, 17, 456, 455), (17, 19, 457, 456), (19, 21, 458, 457), (21, 23, 459, 458), (23, 25, 460, 459), (25, 27, 461, 460), (27, 29, 462, 461), (29, 31, 463, 462), (31, 33, 464, 463), (33, 35, 465, 464), (35, 37, 466, 465), (37, 39, 467, 466), (39, 41, 468, 467), (41, 43, 469, 468), (43, 45, 470, 469), (45, 47, 471, 470), (47, 49, 472, 471), (49, 51, 473, 472), (51, 53, 474, 473), (53, 55, 475, 474), (55, 57, 476, 475), (57, 59, 477, 476), (59, 61, 478, 477), (61, 63, 479, 478), (63, 1, 448, 479)])
_uv = me_cylinder_001.uv_layers.new(name='UVMap')
_uv.uv.foreach_set('vector', [1.0, 0.875, 1.0, 1.0, 0.9688, 1.0, 0.9688, 0.875, 0.9688, 0.875, 0.9688, 1.0, 0.9375, 1.0, 0.9375, 0.875, 0.9375, 0.875, 0.9375, 1.0, 0.9062, 1.0, 0.9062, 0.875, 0.9062, 0.875, 0.9062, 1.0, 0.875, 1.0, 0.875, 0.875, 0.875, 0.875, 0.875, 1.0, 0.8438, 1.0, 0.8438, 0.875, 0.8438, 0.875, 0.8438, 1.0, 0.8125, 1.0, 0.8125, 0.875, 0.8125, 0.875, 0.8125, 1.0, 0.7812, 1.0, 0.7812, 0.875, 0.7812, 0.875, 0.7812, 1.0, 0.75, 1.0, 0.75, 0.875, 0.75, 0.875, 0.75, 1.0, 0.7188, 1.0, 0.7188, 0.875, 0.7188, 0.875, 0.7188, 1.0, 0.6875, 1.0, 0.6875, 0.875, 0.6875, 0.875, 0.6875, 1.0, 0.6562, 1.0, 0.6562, 0.875, 0.6562, 0.875, 0.6562, 1.0, 0.625, 1.0, 0.625, 0.875, 0.625, 0.875, 0.625, 1.0, 0.5938, 1.0, 0.5938, 0.875, 0.5938, 0.875, 0.5938, 1.0, 0.5625, 1.0, 0.5625, 0.875, 0.5625, 0.875, 0.5625, 1.0, 0.5312, 1.0, 0.5312, 0.875, 0.5312, 0.875, 0.5312, 1.0, 0.5, 1.0, 0.5, 0.875, 0.5, 0.875, 0.5, 1.0, 0.4688, 1.0, 0.4688, 0.875, 0.4688, 0.875, 0.4688, 1.0, 0.4375, 1.0, 0.4375, 0.875, 0.4375, 0.875, 0.4375, 1.0, 0.4062, 1.0, 0.4062, 0.875, 0.4062, 0.875, 0.4062, 1.0, 0.375, 1.0, 0.375, 0.875, 0.375, 0.875, 0.375, 1.0, 0.3438, 1.0, 0.3438, 0.875, 0.3438, 0.875, 0.3438, 1.0, 0.3125, 1.0, 0.3125, 0.875, 0.3125, 0.875, 0.3125, 1.0, 0.2812, 1.0, 0.2812, 0.875, 0.2812, 0.875, 0.2812, 1.0, 0.25, 1.0, 0.25, 0.875, 0.25, 0.875, 0.25, 1.0, 0.2188, 1.0, 0.2188, 0.875, 0.2188, 0.875, 0.2188, 1.0, 0.1875, 1.0, 0.1875, 0.875, 0.1875, 0.875, 0.1875, 1.0, 0.1562, 1.0, 0.1562, 0.875, 0.1562, 0.875, 0.1562, 1.0, 0.125, 1.0, 0.125, 0.875, 0.125, 0.875, 0.125, 1.0, 0.09375, 1.0, 0.09375, 0.875, 0.09375, 0.875, 0.09375, 1.0, 0.0625, 1.0, 0.0625, 0.875, 0.593, 0.4143, 0.548, 0.3966, 0.673, 0.3965, 0.718, 0.4143, 0.0625, 0.875, 0.0625, 1.0, 0.03125, 1.0, 0.03125, 0.875, 0.03125, 0.875, 0.03125, 1.0, 0.0, 1.0, 0.0, 0.875, 0.6251, 0.4182, 0.593, 0.4143, 0.718, 0.4143, 0.7501, 0.4182, 0.4375, 0.5, 0.4062, 0.5, 0.4062, 0.5, 0.4375, 0.5, 0.25, 0.472, 0.2932, 0.4676, 0.2968, 0.4854, 0.25, 0.49, 0.7188, 0.5, 0.6875, 0.5, 0.6875, 0.5, 0.7188, 0.5, 0.2932, 0.4676, 0.3381, 0.4531, 0.3418, 0.4717, 0.2968, 0.4854, 0.8998, 0.3235, 0.8926, 0.3651, 0.8926, 0.3651, 0.8998, 0.3235, 0.3381, 0.4531, 0.3789, 0.4352, 0.3833, 0.4496, 0.3418, 0.4717, 0.655, 0.1067, 0.6846, 0.09094, 0.6846, 0.09094, 0.655, 0.1067, 0.3789, 0.4352, 0.4095, 0.4096, 0.4197, 0.4197, 0.3833, 0.4496, 0.7501, 0.4182, 0.718, 0.4143, 0.718, 0.4143, 0.7501, 0.4182, 0.4095, 0.4096, 0.4353, 0.3788, 0.4496, 0.3833, 0.4197, 0.4197, 0.1875, 0.5, 0.1562, 0.5, 0.1562, 0.5, 0.1875, 0.5, 0.4353, 0.3788, 0.4537, 0.3373, 0.4717, 0.3418, 0.4496, 0.3833, 1.0, 0.5, 0.9688, 0.5, 0.9688, 0.5, 1.0, 0.5, 0.4537, 0.3373, 0.4681, 0.2928, 0.4854, 0.2968, 0.4717, 0.3418, 0.4688, 0.5, 0.4375, 0.5, 0.4375, 0.5, 0.4688, 0.5, 0.4681, 0.2928, 0.4726, 0.2495, 0.49, 0.25, 0.4854, 0.2968, 0.8926, 0.3651, 0.8789, 0.3791, 0.8789, 0.3791, 0.8926, 0.3651, 0.4726, 0.2495, 0.4684, 0.2062, 0.4854, 0.2032, 0.49, 0.25, 0.6846, 0.09094, 0.7166, 0.08121, 0.7166, 0.08121, 0.6846, 0.09094, 0.4684, 0.2062, 0.4558, 0.1644, 0.4717, 0.1582, 0.4854, 0.2032, 0.75, 0.5, 0.7188, 0.5, 0.7188, 0.5, 0.75, 0.5, 0.4558, 0.1644, 0.4352, 0.126, 0.4496, 0.1167, 0.4717, 0.1582, 0.718, 0.4143, 0.673, 0.3965, 0.673, 0.3965, 0.718, 0.4143, 0.4352, 0.126, 0.4075, 0.09221, 0.4197, 0.08029, 0.4496, 0.1167, 0.2188, 0.5, 0.1875, 0.5, 0.1875, 0.5, 0.2188, 0.5, 0.4075, 0.09221, 0.3738, 0.06452, 0.3833, 0.05045, 0.4197, 0.08029, 0.8789, 0.3791, 0.8657, 0.392, 0.8657, 0.392, 0.8789, 0.3791, 0.3738, 0.06452, 0.3353, 0.04394, 0.3418, 0.02827, 0.3833, 0.05045, 0.7166, 0.08121, 0.75, 0.07793, 0.75, 0.07793, 0.7166, 0.08121, 0.3353, 0.04394, 0.2935, 0.03126, 0.2968, 0.01461, 0.3418, 0.02827, 0.673, 0.3965, 0.6329, 0.3921, 0.6329, 0.3921, 0.673, 0.3965, 0.2935, 0.03126, 0.25, 0.02698, 0.25, 0.01, 0.2968, 0.01461, 0.5, 0.5, 0.4688, 0.5, 0.4688, 0.5, 0.5, 0.5, 0.25, 0.02698, 0.2065, 0.03126, 0.2032, 0.01461, 0.25, 0.01, 0.7812, 0.5, 0.75, 0.5, 0.75, 0.5, 0.7812, 0.5, 0.2065, 0.03126, 0.1648, 0.04394, 0.1582, 0.02827, 0.2032, 0.01461, 0.8657, 0.392, 0.8267, 0.3971, 0.8267, 0.3971, 0.8657, 0.392, 0.1648, 0.04394, 0.1262, 0.06452, 0.1167, 0.05045, 0.1582, 0.02827, 0.75, 0.07793, 0.7834, 0.08121, 0.7834, 0.08121, 0.75, 0.07793, 0.1262, 0.06452, 0.09249, 0.09221, 0.08029, 0.08029, 0.1167, 0.05045, 0.6329, 0.3921, 0.6205, 0.3797, 0.6205, 0.3797, 0.6329, 0.3921, 0.09249, 0.09221, 0.0648, 0.126, 0.05045, 0.1167, 0.08029, 0.08029, 0.25, 0.5, 0.2188, 0.5, 0.2188, 0.5, 0.25, 0.5, 0.0648, 0.126, 0.04424, 0.1644, 0.02827, 0.1582, 0.05045, 0.1167, 0.5312, 0.5, 0.5, 0.5, 0.5, 0.5, 0.5312, 0.5, 0.04424, 0.1644, 0.03162, 0.2062, 0.01461, 0.2032, 0.02827, 0.1582, 0.8267, 0.3971, 0.7823, 0.4144, 0.7823, 0.4144, 0.8267, 0.3971, 0.03162, 0.2062, 0.02744, 0.2495, 0.01, 0.25, 0.01461, 0.2032, 0.7834, 0.08121, 0.8155, 0.09094, 0.8155, 0.09094, 0.7834, 0.08121, 0.02744, 0.2495, 0.03193, 0.2927, 0.01461, 0.2968, 0.01, 0.25, 0.8125, 0.5, 0.7812, 0.5, 0.7812, 0.5, 0.8125, 0.5, 0.03193, 0.2927, 0.04645, 0.3374, 0.02827, 0.3418, 0.01461, 0.2968, 0.6205, 0.3797, 0.6074, 0.3664, 0.6074, 0.3664, 0.6205, 0.3797, 0.04645, 0.3374, 0.06469, 0.3791, 0.05045, 0.3833, 0.02827, 0.3418, 0.2812, 0.5, 0.25, 0.5, 0.25, 0.5, 0.2812, 0.5, 0.06469, 0.3791, 0.09033, 0.4097, 0.08029, 0.4197, 0.05045, 0.3833, 0.7823, 0.4144, 0.7501, 0.4182, 0.7501, 0.4182, 0.7823, 0.4144, 0.09033, 0.4097, 0.1207, 0.4352, 0.1167, 0.4496, 0.08029, 0.4197, 0.8155, 0.09094, 0.8451, 0.1067, 0.8451, 0.1067, 0.8155, 0.09094, 0.1207, 0.4352, 0.1619, 0.4529, 0.1582, 0.4717, 0.1167, 0.4496, 0.6074, 0.3664, 0.601, 0.3241, 0.601, 0.3241, 0.6074, 0.3664, 0.1619, 0.4529, 0.2069, 0.4676, 0.2032, 0.4854, 0.1582, 0.4717, 0.5625, 0.5, 0.5312, 0.5, 0.5312, 0.5, 0.5625, 0.5, 0.2069, 0.4676, 0.25, 0.472, 0.25, 0.49, 0.2032, 0.4854, 0.548, 0.3966, 0.5079, 0.3921, 0.6329, 0.3921, 0.673, 0.3965, 0.5079, 0.3921, 0.4955, 0.3797, 0.6205, 0.3797, 0.6329, 0.3921, 0.4955, 0.3797, 0.4824, 0.3664, 0.6074, 0.3664, 0.6205, 0.3797, 0.4824, 0.3664, 0.476, 0.3241, 0.601, 0.3241, 0.6074, 0.3664, 0.476, 0.3241, 0.4589, 0.2805, 0.5839, 0.2805, 0.601, 0.3241, 0.4589, 0.2805, 0.4548, 0.2481, 0.5798, 0.2481, 0.5839, 0.2805, 0.4548, 0.2481, 0.4576, 0.2151, 0.5826, 0.2151, 0.5798, 0.2481, 0.4576, 0.2151, 0.4672, 0.1833, 0.5922, 0.1833, 0.5826, 0.2151, 0.4672, 0.1833, 0.4829, 0.1538, 0.6079, 0.1538, 0.5922, 0.1833, 0.4829, 0.1538, 0.5041, 0.128, 0.6291, 0.128, 0.6079, 0.1538, 0.5041, 0.128, 0.53, 0.1067, 0.655, 0.1067, 0.6291, 0.128, 0.53, 0.1067, 0.5596, 0.09094, 0.6846, 0.09094, 0.655, 0.1067, 0.5596, 0.09094, 0.5916, 0.08121, 0.7166, 0.08121, 0.6846, 0.09094, 0.5916, 0.08121, 0.625, 0.07793, 0.75, 0.07793, 0.7166, 0.08121, 0.625, 0.07793, 0.6584, 0.08121, 0.7834, 0.08121, 0.75, 0.07793, 0.6584, 0.08121, 0.6905, 0.09094, 0.8155, 0.09094, 0.7834, 0.08121, 0.6905, 0.09094, 0.7201, 0.1067, 0.8451, 0.1067, 0.8155, 0.09094, 0.7201, 0.1067, 0.746, 0.128, 0.871, 0.128, 0.8451, 0.1067, 0.746, 0.128, 0.7672, 0.1538, 0.8922, 0.1538, 0.871, 0.128, 0.7672, 0.1538, 0.7829, 0.1833, 0.9079, 0.1833, 0.8922, 0.1538, 0.7829, 0.1833, 0.7925, 0.2152, 0.9175, 0.2152, 0.9079, 0.1833, 0.7925, 0.2152, 0.7954, 0.2481, 0.9204, 0.2481, 0.9175, 0.2152, 0.7954, 0.2481, 0.7913, 0.2806, 0.9163, 0.2806, 0.9204, 0.2481, 0.7913, 0.2806, 0.7748, 0.3235, 0.8998, 0.3235, 0.9163, 0.2806, 0.7748, 0.3235, 0.7676, 0.3651, 0.8926, 0.3651, 0.8998, 0.3235, 0.7676, 0.3651, 0.7539, 0.3791, 0.8789, 0.3791, 0.8926, 0.3651, 0.7539, 0.3791, 0.7407, 0.392, 0.8657, 0.392, 0.8789, 0.3791, 0.7407, 0.392, 0.7017, 0.3971, 0.8267, 0.3971, 0.8657, 0.392, 0.7017, 0.3971, 0.6573, 0.4144, 0.7823, 0.4144, 0.8267, 0.3971, 0.6573, 0.4144, 0.6251, 0.4182, 0.7501, 0.4182, 0.7823, 0.4144, 0.4073, 0.4144, 0.3751, 0.4182, 0.5001, 0.4182, 0.5323, 0.4144, 0.4517, 0.3971, 0.4073, 0.4144, 0.5323, 0.4144, 0.5767, 0.3971, 0.4907, 0.392, 0.4517, 0.3971, 0.5767, 0.3971, 0.6157, 0.392, 0.5039, 0.3791, 0.4907, 0.392, 0.6157, 0.392, 0.6289, 0.3791, 0.5176, 0.3651, 0.5039, 0.3791, 0.6289, 0.3791, 0.6426, 0.3651, 0.5248, 0.3235, 0.5176, 0.3651, 0.6426, 0.3651, 0.6498, 0.3235, 0.5413, 0.2806, 0.5248, 0.3235, 0.6498, 0.3235, 0.6663, 0.2806, 0.5454, 0.2481, 0.5413, 0.2806, 0.6663, 0.2806, 0.6704, 0.2481, 0.5425, 0.2152, 0.5454, 0.2481, 0.6704, 0.2481, 0.6675, 0.2152, 0.5329, 0.1833, 0.5425, 0.2152, 0.6675, 0.2152, 0.6579, 0.1833, 0.5172, 0.1538, 0.5329, 0.1833, 0.6579, 0.1833, 0.6422, 0.1538, 0.496, 0.128, 0.5172, 0.1538, 0.6422, 0.1538, 0.621, 0.128, 0.4701, 0.1067, 0.496, 0.128, 0.621, 0.128, 0.5951, 0.1067, 0.4405, 0.09094, 0.4701, 0.1067, 0.5951, 0.1067, 0.5655, 0.09094, 0.4084, 0.08121, 0.4405, 0.09094, 0.5655, 0.09094, 0.5334, 0.08121, 0.375, 0.07793, 0.4084, 0.08121, 0.5334, 0.08121, 0.5, 0.07793, 0.3416, 0.08121, 0.375, 0.07793, 0.5, 0.07793, 0.4666, 0.08121, 0.3096, 0.09094, 0.3416, 0.08121, 0.4666, 0.08121, 0.4346, 0.09094, 0.28, 0.1067, 0.3096, 0.09094, 0.4346, 0.09094, 0.405, 0.1067, 0.2541, 0.128, 0.28, 0.1067, 0.405, 0.1067, 0.3791, 0.128, 0.2329, 0.1538, 0.2541, 0.128, 0.3791, 0.128, 0.3579, 0.1538, 0.2172, 0.1833, 0.2329, 0.1538, 0.3579, 0.1538, 0.3422, 0.1833, 0.2076, 0.2151, 0.2172, 0.1833, 0.3422, 0.1833, 0.3326, 0.2151, 0.2048, 0.2481, 0.2076, 0.2151, 0.3326, 0.2151, 0.3298, 0.2481, 0.2089, 0.2805, 0.2048, 0.2481, 0.3298, 0.2481, 0.3339, 0.2805, 0.226, 0.3241, 0.2089, 0.2805, 0.3339, 0.2805, 0.351, 0.3241, 0.2324, 0.3665, 0.226, 0.3241, 0.351, 0.3241, 0.3574, 0.3665, 0.2454, 0.3798, 0.2324, 0.3665, 0.3574, 0.3665, 0.3705, 0.3798, 0.2579, 0.392, 0.2454, 0.3798, 0.3705, 0.3798, 0.3829, 0.392, 0.298, 0.3966, 0.2579, 0.392, 0.3829, 0.392, 0.423, 0.3966, 0.3751, 0.4182, 0.343, 0.4143, 0.468, 0.4143, 0.5001, 0.4182, 0.343, 0.4143, 0.298, 0.3966, 0.423, 0.3966, 0.468, 0.4143, 0.03125, 0.625, 0.03125, 0.75, 0.0, 0.75, 0.0, 0.625, 0.0625, 0.625, 0.0625, 0.75, 0.03125, 0.75, 0.03125, 0.625, 0.09375, 0.625, 0.09375, 0.75, 0.0625, 0.75, 0.0625, 0.625, 0.125, 0.625, 0.125, 0.75, 0.09375, 0.75, 0.09375, 0.625, 0.1562, 0.625, 0.1562, 0.75, 0.125, 0.75, 0.125, 0.625, 0.1875, 0.625, 0.1875, 0.75, 0.1562, 0.75, 0.1562, 0.625, 0.2188, 0.625, 0.2188, 0.75, 0.1875, 0.75, 0.1875, 0.625, 0.25, 0.625, 0.25, 0.75, 0.2188, 0.75, 0.2188, 0.625, 0.2812, 0.625, 0.2812, 0.75, 0.25, 0.75, 0.25, 0.625, 0.3125, 0.625, 0.3125, 0.75, 0.2812, 0.75, 0.2812, 0.625, 0.3438, 0.625, 0.3438, 0.75, 0.3125, 0.75, 0.3125, 0.625, 0.375, 0.625, 0.375, 0.75, 0.3438, 0.75, 0.3438, 0.625, 0.4062, 0.625, 0.4062, 0.75, 0.375, 0.75, 0.375, 0.625, 0.4375, 0.625, 0.4375, 0.75, 0.4062, 0.75, 0.4062, 0.625, 0.4688, 0.625, 0.4688, 0.75, 0.4375, 0.75, 0.4375, 0.625, 0.5, 0.625, 0.5, 0.75, 0.4688, 0.75, 0.4688, 0.625, 0.5312, 0.625, 0.5312, 0.75, 0.5, 0.75, 0.5, 0.625, 0.5625, 0.625, 0.5625, 0.75, 0.5312, 0.75, 0.5312, 0.625, 0.5938, 0.625, 0.5938, 0.75, 0.5625, 0.75, 0.5625, 0.625, 0.625, 0.625, 0.625, 0.75, 0.5938, 0.75, 0.5938, 0.625, 0.6562, 0.625, 0.6562, 0.75, 0.625, 0.75, 0.625, 0.625, 0.6875, 0.625, 0.6875, 0.75, 0.6562, 0.75, 0.6562, 0.625, 0.7188, 0.625, 0.7188, 0.75, 0.6875, 0.75, 0.6875, 0.625, 0.75, 0.625, 0.75, 0.75, 0.7188, 0.75, 0.7188, 0.625, 0.7812, 0.625, 0.7812, 0.75, 0.75, 0.75, 0.75, 0.625, 0.8125, 0.625, 0.8125, 0.75, 0.7812, 0.75, 0.7812, 0.625, 0.8438, 0.625, 0.8438, 0.75, 0.8125, 0.75, 0.8125, 0.625, 0.875, 0.625, 0.875, 0.75, 0.8438, 0.75, 0.8438, 0.625, 0.9062, 0.625, 0.9062, 0.75, 0.875, 0.75, 0.875, 0.625, 0.9375, 0.625, 0.9375, 0.75, 0.9062, 0.75, 0.9062, 0.625, 0.9688, 0.625, 0.9688, 0.75, 0.9375, 0.75, 0.9375, 0.625, 1.0, 0.625, 1.0, 0.75, 0.9688, 0.75, 0.9688, 0.625, 0.218, 0.4143, 0.173, 0.3966, 0.298, 0.3966, 0.343, 0.4143, 0.2501, 0.4182, 0.218, 0.4143, 0.343, 0.4143, 0.3751, 0.4182, 0.173, 0.3966, 0.1329, 0.392, 0.2579, 0.392, 0.298, 0.3966, 0.1329, 0.392, 0.1204, 0.3798, 0.2454, 0.3798, 0.2579, 0.392, 0.1204, 0.3798, 0.1074, 0.3665, 0.2324, 0.3665, 0.2454, 0.3798, 0.1074, 0.3665, 0.101, 0.3241, 0.226, 0.3241, 0.2324, 0.3665, 0.101, 0.3241, 0.08389, 0.2805, 0.2089, 0.2805, 0.226, 0.3241, 0.08389, 0.2805, 0.07975, 0.2481, 0.2048, 0.2481, 0.2089, 0.2805, 0.07975, 0.2481, 0.08263, 0.2151, 0.2076, 0.2151, 0.2048, 0.2481, 0.08263, 0.2151, 0.09217, 0.1833, 0.2172, 0.1833, 0.2076, 0.2151, 0.09217, 0.1833, 0.1079, 0.1538, 0.2329, 0.1538, 0.2172, 0.1833, 0.1079, 0.1538, 0.1291, 0.128, 0.2541, 0.128, 0.2329, 0.1538, 0.1291, 0.128, 0.155, 0.1067, 0.28, 0.1067, 0.2541, 0.128, 0.155, 0.1067, 0.1846, 0.09094, 0.3096, 0.09094, 0.28, 0.1067, 0.1846, 0.09094, 0.2166, 0.08121, 0.3416, 0.08121, 0.3096, 0.09094, 0.2166, 0.08121, 0.25, 0.07793, 0.375, 0.07793, 0.3416, 0.08121, 0.25, 0.07793, 0.2834, 0.08121, 0.4084, 0.08121, 0.375, 0.07793, 0.2834, 0.08121, 0.3155, 0.09094, 0.4405, 0.09094, 0.4084, 0.08121, 0.3155, 0.09094, 0.3451, 0.1067, 0.4701, 0.1067, 0.4405, 0.09094, 0.3451, 0.1067, 0.371, 0.128, 0.496, 0.128, 0.4701, 0.1067, 0.371, 0.128, 0.3922, 0.1538, 0.5172, 0.1538, 0.496, 0.128, 0.3922, 0.1538, 0.4079, 0.1833, 0.5329, 0.1833, 0.5172, 0.1538, 0.4079, 0.1833, 0.4175, 0.2152, 0.5425, 0.2152, 0.5329, 0.1833, 0.4175, 0.2152, 0.4204, 0.2481, 0.5454, 0.2481, 0.5425, 0.2152, 0.4204, 0.2481, 0.4163, 0.2806, 0.5413, 0.2806, 0.5454, 0.2481, 0.4163, 0.2806, 0.3998, 0.3235, 0.5248, 0.3235, 0.5413, 0.2806, 0.3998, 0.3235, 0.3926, 0.3651, 0.5176, 0.3651, 0.5248, 0.3235, 0.3926, 0.3651, 0.3789, 0.3791, 0.5039, 0.3791, 0.5176, 0.3651, 0.3789, 0.3791, 0.3657, 0.392, 0.4907, 0.392, 0.5039, 0.3791, 0.3657, 0.392, 0.3267, 0.3971, 0.4517, 0.3971, 0.4907, 0.392, 0.3267, 0.3971, 0.2823, 0.4144, 0.4073, 0.4144, 0.4517, 0.3971, 0.2823, 0.4144, 0.2501, 0.4182, 0.3751, 0.4182, 0.4073, 0.4144, 0.03125, 0.75, 0.03125, 0.875, 0.0, 0.875, 0.0, 0.75, 0.0625, 0.75, 0.0625, 0.875, 0.03125, 0.875, 0.03125, 0.75, 0.09375, 0.75, 0.09375, 0.875, 0.0625, 0.875, 0.0625, 0.75, 0.125, 0.75, 0.125, 0.875, 0.09375, 0.875, 0.09375, 0.75, 0.1562, 0.75, 0.1562, 0.875, 0.125, 0.875, 0.125, 0.75, 0.1875, 0.75, 0.1875, 0.875, 0.1562, 0.875, 0.1562, 0.75, 0.2188, 0.75, 0.2188, 0.875, 0.1875, 0.875, 0.1875, 0.75, 0.25, 0.75, 0.25, 0.875, 0.2188, 0.875, 0.2188, 0.75, 0.2812, 0.75, 0.2812, 0.875, 0.25, 0.875, 0.25, 0.75, 0.3125, 0.75, 0.3125, 0.875, 0.2812, 0.875, 0.2812, 0.75, 0.3438, 0.75, 0.3438, 0.875, 0.3125, 0.875, 0.3125, 0.75, 0.375, 0.75, 0.375, 0.875, 0.3438, 0.875, 0.3438, 0.75, 0.4062, 0.75, 0.4062, 0.875, 0.375, 0.875, 0.375, 0.75, 0.4375, 0.75, 0.4375, 0.875, 0.4062, 0.875, 0.4062, 0.75, 0.4688, 0.75, 0.4688, 0.875, 0.4375, 0.875, 0.4375, 0.75, 0.5, 0.75, 0.5, 0.875, 0.4688, 0.875, 0.4688, 0.75, 0.5312, 0.75, 0.5312, 0.875, 0.5, 0.875, 0.5, 0.75, 0.5625, 0.75, 0.5625, 0.875, 0.5312, 0.875, 0.5312, 0.75, 0.5938, 0.75, 0.5938, 0.875, 0.5625, 0.875, 0.5625, 0.75, 0.625, 0.75, 0.625, 0.875, 0.5938, 0.875, 0.5938, 0.75, 0.6562, 0.75, 0.6562, 0.875, 0.625, 0.875, 0.625, 0.75, 0.6875, 0.75, 0.6875, 0.875, 0.6562, 0.875, 0.6562, 0.75, 0.7188, 0.75, 0.7188, 0.875, 0.6875, 0.875, 0.6875, 0.75, 0.75, 0.75, 0.75, 0.875, 0.7188, 0.875, 0.7188, 0.75, 0.7812, 0.75, 0.7812, 0.875, 0.75, 0.875, 0.75, 0.75, 0.8125, 0.75, 0.8125, 0.875, 0.7812, 0.875, 0.7812, 0.75, 0.8438, 0.75, 0.8438, 0.875, 0.8125, 0.875, 0.8125, 0.75, 0.875, 0.75, 0.875, 0.875, 0.8438, 0.875, 0.8438, 0.75, 0.9062, 0.75, 0.9062, 0.875, 0.875, 0.875, 0.875, 0.75, 0.9375, 0.75, 0.9375, 0.875, 0.9062, 0.875, 0.9062, 0.75, 0.9688, 0.75, 0.9688, 0.875, 0.9375, 0.875, 0.9375, 0.75, 1.0, 0.75, 1.0, 0.875, 0.9688, 0.875, 0.9688, 0.75, 1.0, 0.5, 1.0, 0.625, 0.9688, 0.625, 0.9688, 0.5, 0.9688, 0.5, 0.9688, 0.625, 0.9375, 0.625, 0.9375, 0.5, 0.9375, 0.5, 0.9375, 0.625, 0.9062, 0.625, 0.9062, 0.5, 0.9062, 0.5, 0.9062, 0.625, 0.875, 0.625, 0.875, 0.5, 0.875, 0.5, 0.875, 0.625, 0.8438, 0.625, 0.8438, 0.5, 0.8438, 0.5, 0.8438, 0.625, 0.8125, 0.625, 0.8125, 0.5, 0.8125, 0.5, 0.8125, 0.625, 0.7812, 0.625, 0.7812, 0.5, 0.7812, 0.5, 0.7812, 0.625, 0.75, 0.625, 0.75, 0.5, 0.75, 0.5, 0.75, 0.625, 0.7188, 0.625, 0.7188, 0.5, 0.7188, 0.5, 0.7188, 0.625, 0.6875, 0.625, 0.6875, 0.5, 0.6875, 0.5, 0.6875, 0.625, 0.6562, 0.625, 0.6562, 0.5, 0.6562, 0.5, 0.6562, 0.625, 0.625, 0.625, 0.625, 0.5, 0.625, 0.5, 0.625, 0.625, 0.5938, 0.625, 0.5938, 0.5, 0.5938, 0.5, 0.5938, 0.625, 0.5625, 0.625, 0.5625, 0.5, 0.5625, 0.5, 0.5625, 0.625, 0.5312, 0.625, 0.5312, 0.5, 0.5312, 0.5, 0.5312, 0.625, 0.5, 0.625, 0.5, 0.5, 0.5, 0.5, 0.5, 0.625, 0.4688, 0.625, 0.4688, 0.5, 0.4688, 0.5, 0.4688, 0.625, 0.4375, 0.625, 0.4375, 0.5, 0.4375, 0.5, 0.4375, 0.625, 0.4062, 0.625, 0.4062, 0.5, 0.4062, 0.5, 0.4062, 0.625, 0.375, 0.625, 0.375, 0.5, 0.375, 0.5, 0.375, 0.625, 0.3438, 0.625, 0.3438, 0.5, 0.3438, 0.5, 0.3438, 0.625, 0.3125, 0.625, 0.3125, 0.5, 0.3125, 0.5, 0.3125, 0.625, 0.2812, 0.625, 0.2812, 0.5, 0.2812, 0.5, 0.2812, 0.625, 0.25, 0.625, 0.25, 0.5, 0.25, 0.5, 0.25, 0.625, 0.2188, 0.625, 0.2188, 0.5, 0.2188, 0.5, 0.2188, 0.625, 0.1875, 0.625, 0.1875, 0.5, 0.1875, 0.5, 0.1875, 0.625, 0.1562, 0.625, 0.1562, 0.5, 0.1562, 0.5, 0.1562, 0.625, 0.125, 0.625, 0.125, 0.5, 0.125, 0.5, 0.125, 0.625, 0.09375, 0.625, 0.09375, 0.5, 0.09375, 0.5, 0.09375, 0.625, 0.0625, 0.625, 0.0625, 0.5, 0.0625, 0.5, 0.0625, 0.625, 0.03125, 0.625, 0.03125, 0.5, 0.03125, 0.5, 0.03125, 0.625, 0.0, 0.625, 0.0, 0.5, 0.5323, 0.4144, 0.5001, 0.4182, 0.6251, 0.4182, 0.6573, 0.4144, 0.5767, 0.3971, 0.5323, 0.4144, 0.6573, 0.4144, 0.7017, 0.3971, 0.6157, 0.392, 0.5767, 0.3971, 0.7017, 0.3971, 0.7407, 0.392, 0.6289, 0.3791, 0.6157, 0.392, 0.7407, 0.392, 0.7539, 0.3791, 0.6426, 0.3651, 0.6289, 0.3791, 0.7539, 0.3791, 0.7676, 0.3651, 0.6498, 0.3235, 0.6426, 0.3651, 0.7676, 0.3651, 0.7748, 0.3235, 0.6663, 0.2806, 0.6498, 0.3235, 0.7748, 0.3235, 0.7913, 0.2806, 0.6704, 0.2481, 0.6663, 0.2806, 0.7913, 0.2806, 0.7954, 0.2481, 0.6675, 0.2152, 0.6704, 0.2481, 0.7954, 0.2481, 0.7925, 0.2152, 0.6579, 0.1833, 0.6675, 0.2152, 0.7925, 0.2152, 0.7829, 0.1833, 0.6422, 0.1538, 0.6579, 0.1833, 0.7829, 0.1833, 0.7672, 0.1538, 0.621, 0.128, 0.6422, 0.1538, 0.7672, 0.1538, 0.746, 0.128, 0.5951, 0.1067, 0.621, 0.128, 0.746, 0.128, 0.7201, 0.1067, 0.5655, 0.09094, 0.5951, 0.1067, 0.7201, 0.1067, 0.6905, 0.09094, 0.5334, 0.08121, 0.5655, 0.09094, 0.6905, 0.09094, 0.6584, 0.08121, 0.5, 0.07793, 0.5334, 0.08121, 0.6584, 0.08121, 0.625, 0.07793, 0.4666, 0.08121, 0.5, 0.07793, 0.625, 0.07793, 0.5916, 0.08121, 0.4346, 0.09094, 0.4666, 0.08121, 0.5916, 0.08121, 0.5596, 0.09094, 0.405, 0.1067, 0.4346, 0.09094, 0.5596, 0.09094, 0.53, 0.1067, 0.3791, 0.128, 0.405, 0.1067, 0.53, 0.1067, 0.5041, 0.128, 0.3579, 0.1538, 0.3791, 0.128, 0.5041, 0.128, 0.4829, 0.1538, 0.3422, 0.1833, 0.3579, 0.1538, 0.4829, 0.1538, 0.4672, 0.1833, 0.3326, 0.2151, 0.3422, 0.1833, 0.4672, 0.1833, 0.4576, 0.2151, 0.3298, 0.2481, 0.3326, 0.2151, 0.4576, 0.2151, 0.4548, 0.2481, 0.3339, 0.2805, 0.3298, 0.2481, 0.4548, 0.2481, 0.4589, 0.2805, 0.351, 0.3241, 0.3339, 0.2805, 0.4589, 0.2805, 0.476, 0.3241, 0.3574, 0.3665, 0.351, 0.3241, 0.476, 0.3241, 0.4824, 0.3664, 0.3705, 0.3798, 0.3574, 0.3665, 0.4824, 0.3664, 0.4955, 0.3797, 0.3829, 0.392, 0.3705, 0.3798, 0.4955, 0.3797, 0.5079, 0.3921, 0.423, 0.3966, 0.3829, 0.392, 0.5079, 0.3921, 0.548, 0.3966, 0.5001, 0.4182, 0.468, 0.4143, 0.593, 0.4143, 0.6251, 0.4182, 0.468, 0.4143, 0.423, 0.3966, 0.548, 0.3966, 0.593, 0.4143, 0.7823, 0.4144, 0.7501, 0.4182, 0.75, 0.49, 0.7968, 0.4854, 0.8267, 0.3971, 0.7823, 0.4144, 0.7968, 0.4854, 0.8418, 0.4717, 0.8657, 0.392, 0.8267, 0.3971, 0.8418, 0.4717, 0.8833, 0.4496, 0.8789, 0.3791, 0.8657, 0.392, 0.8833, 0.4496, 0.9197, 0.4197, 0.8926, 0.3651, 0.8789, 0.3791, 0.9197, 0.4197, 0.9496, 0.3833, 0.8998, 0.3235, 0.8926, 0.3651, 0.9496, 0.3833, 0.9717, 0.3418, 0.9163, 0.2806, 0.8998, 0.3235, 0.9717, 0.3418, 0.9854, 0.2968, 0.9204, 0.2481, 0.9163, 0.2806, 0.9854, 0.2968, 0.99, 0.25, 0.9175, 0.2152, 0.9204, 0.2481, 0.99, 0.25, 0.9854, 0.2032, 0.9079, 0.1833, 0.9175, 0.2152, 0.9854, 0.2032, 0.9717, 0.1582, 0.8922, 0.1538, 0.9079, 0.1833, 0.9717, 0.1582, 0.9496, 0.1167, 0.871, 0.128, 0.8922, 0.1538, 0.9496, 0.1167, 0.9197, 0.08029, 0.8451, 0.1067, 0.871, 0.128, 0.9197, 0.08029, 0.8833, 0.05045, 0.8155, 0.09094, 0.8451, 0.1067, 0.8833, 0.05045, 0.8418, 0.02827, 0.7834, 0.08121, 0.8155, 0.09094, 0.8418, 0.02827, 0.7968, 0.01461, 0.75, 0.07793, 0.7834, 0.08121, 0.7968, 0.01461, 0.75, 0.01, 0.7166, 0.08121, 0.75, 0.07793, 0.75, 0.01, 0.7032, 0.01461, 0.6846, 0.09094, 0.7166, 0.08121, 0.7032, 0.01461, 0.6582, 0.02827, 0.655, 0.1067, 0.6846, 0.09094, 0.6582, 0.02827, 0.6167, 0.05045, 0.6291, 0.128, 0.655, 0.1067, 0.6167, 0.05045, 0.5803, 0.08029, 0.6079, 0.1538, 0.6291, 0.128, 0.5803, 0.08029, 0.5504, 0.1167, 0.5922, 0.1833, 0.6079, 0.1538, 0.5504, 0.1167, 0.5283, 0.1582, 0.5826, 0.2151, 0.5922, 0.1833, 0.5283, 0.1582, 0.5146, 0.2032, 0.5798, 0.2481, 0.5826, 0.2151, 0.5146, 0.2032, 0.51, 0.25, 0.5839, 0.2805, 0.5798, 0.2481, 0.51, 0.25, 0.5146, 0.2968, 0.601, 0.3241, 0.5839, 0.2805, 0.5146, 0.2968, 0.5283, 0.3418, 0.6074, 0.3664, 0.601, 0.3241, 0.5283, 0.3418, 0.5504, 0.3833, 0.6205, 0.3797, 0.6074, 0.3664, 0.5504, 0.3833, 0.5803, 0.4197, 0.6329, 0.3921, 0.6205, 0.3797, 0.5803, 0.4197, 0.6167, 0.4496, 0.673, 0.3965, 0.6329, 0.3921, 0.6167, 0.4496, 0.6582, 0.4717, 0.718, 0.4143, 0.673, 0.3965, 0.6582, 0.4717, 0.7032, 0.4854, 0.7501, 0.4182, 0.718, 0.4143, 0.7032, 0.4854, 0.75, 0.49, 0.6291, 0.128, 0.655, 0.1067, 0.655, 0.1067, 0.6291, 0.128, 0.9163, 0.2806, 0.8998, 0.3235, 0.8998, 0.3235, 0.9163, 0.2806, 0.1562, 0.5, 0.125, 0.5, 0.125, 0.5, 0.1562, 0.5, 0.9688, 0.5, 0.9375, 0.5, 0.9375, 0.5, 0.9688, 0.5, 0.6875, 0.5, 0.6562, 0.5, 0.6562, 0.5, 0.6875, 0.5, 0.6079, 0.1538, 0.6291, 0.128, 0.6291, 0.128, 0.6079, 0.1538, 0.9204, 0.2481, 0.9163, 0.2806, 0.9163, 0.2806, 0.9204, 0.2481, 0.4062, 0.5, 0.375, 0.5, 0.375, 0.5, 0.4062, 0.5, 0.125, 0.5, 0.09375, 0.5, 0.09375, 0.5, 0.125, 0.5, 0.5922, 0.1833, 0.6079, 0.1538, 0.6079, 0.1538, 0.5922, 0.1833, 0.9375, 0.5, 0.9062, 0.5, 0.9062, 0.5, 0.9375, 0.5, 0.9175, 0.2152, 0.9204, 0.2481, 0.9204, 0.2481, 0.9175, 0.2152, 0.6562, 0.5, 0.625, 0.5, 0.625, 0.5, 0.6562, 0.5, 0.375, 0.5, 0.3438, 0.5, 0.3438, 0.5, 0.375, 0.5, 0.5826, 0.2151, 0.5922, 0.1833, 0.5922, 0.1833, 0.5826, 0.2151, 0.9079, 0.1833, 0.9175, 0.2152, 0.9175, 0.2152, 0.9079, 0.1833, 0.09375, 0.5, 0.0625, 0.5, 0.0625, 0.5, 0.09375, 0.5, 0.9062, 0.5, 0.875, 0.5, 0.875, 0.5, 0.9062, 0.5, 0.625, 0.5, 0.5938, 0.5, 0.5938, 0.5, 0.625, 0.5, 0.5798, 0.2481, 0.5826, 0.2151, 0.5826, 0.2151, 0.5798, 0.2481, 0.8922, 0.1538, 0.9079, 0.1833, 0.9079, 0.1833, 0.8922, 0.1538, 0.3438, 0.5, 0.3125, 0.5, 0.3125, 0.5, 0.3438, 0.5, 0.0625, 0.5, 0.03125, 0.5, 0.03125, 0.5, 0.0625, 0.5, 0.5839, 0.2805, 0.5798, 0.2481, 0.5798, 0.2481, 0.5839, 0.2805, 0.875, 0.5, 0.8438, 0.5, 0.8438, 0.5, 0.875, 0.5, 0.871, 0.128, 0.8922, 0.1538, 0.8922, 0.1538, 0.871, 0.128, 0.5938, 0.5, 0.5625, 0.5, 0.5625, 0.5, 0.5938, 0.5, 0.3125, 0.5, 0.2812, 0.5, 0.2812, 0.5, 0.3125, 0.5, 0.601, 0.3241, 0.5839, 0.2805, 0.5839, 0.2805, 0.601, 0.3241, 0.8451, 0.1067, 0.871, 0.128, 0.871, 0.128, 0.8451, 0.1067, 0.03125, 0.5, 0.0, 0.5, 0.0, 0.5, 0.03125, 0.5, 0.8438, 0.5, 0.8125, 0.5, 0.8125, 0.5, 0.8438, 0.5, 0.2143, 0.4321, 0.2501, 0.4361, 0.2501, 0.4541, 0.2106, 0.4499, 0.1693, 0.4154, 0.2143, 0.4321, 0.2106, 0.4499, 0.1656, 0.4341, 0.1288, 0.4064, 0.1693, 0.4154, 0.1656, 0.4341, 0.1248, 0.4208, 0.1104, 0.3898, 0.1288, 0.4064, 0.1248, 0.4208, 0.1004, 0.3997, 0.09318, 0.3707, 0.1104, 0.3898, 0.1004, 0.3997, 0.07893, 0.3749, 0.08282, 0.3285, 0.09318, 0.3707, 0.07893, 0.3749, 0.06463, 0.333, 0.06657, 0.2845, 0.08282, 0.3285, 0.06463, 0.333, 0.04925, 0.2886, 0.06231, 0.2485, 0.06657, 0.2845, 0.04925, 0.2886, 0.04488, 0.249, 0.06563, 0.2122, 0.06231, 0.2485, 0.04488, 0.249, 0.04862, 0.2092, 0.07619, 0.177, 0.06563, 0.2122, 0.04862, 0.2092, 0.06022, 0.1707, 0.09351, 0.1445, 0.07619, 0.177, 0.06022, 0.1707, 0.07916, 0.1352, 0.1169, 0.116, 0.09351, 0.1445, 0.07916, 0.1352, 0.1047, 0.1041, 0.1454, 0.09266, 0.1169, 0.116, 0.1047, 0.1041, 0.1358, 0.07859, 0.178, 0.07527, 0.1454, 0.09266, 0.1358, 0.07859, 0.1714, 0.0596, 0.2133, 0.06456, 0.178, 0.07527, 0.1714, 0.0596, 0.2099, 0.04791, 0.25, 0.06095, 0.2133, 0.06456, 0.2099, 0.04791, 0.25, 0.04396, 0.2868, 0.06456, 0.25, 0.06095, 0.25, 0.04396, 0.2901, 0.04791, 0.3221, 0.07527, 0.2868, 0.06456, 0.2901, 0.04791, 0.3287, 0.0596, 0.3546, 0.09266, 0.3221, 0.07527, 0.3287, 0.0596, 0.3642, 0.07859, 0.3832, 0.1161, 0.3546, 0.09266, 0.3642, 0.07859, 0.3953, 0.1041, 0.4065, 0.1445, 0.3832, 0.1161, 0.3953, 0.1041, 0.4209, 0.1353, 0.4239, 0.177, 0.4065, 0.1445, 0.4209, 0.1353, 0.4398, 0.1707, 0.4345, 0.2122, 0.4239, 0.177, 0.4398, 0.1707, 0.4514, 0.2092, 0.4378, 0.2486, 0.4345, 0.2122, 0.4514, 0.2092, 0.4552, 0.2491, 0.4336, 0.2846, 0.4378, 0.2486, 0.4552, 0.2491, 0.4509, 0.2887, 0.4178, 0.3281, 0.4336, 0.2846, 0.4509, 0.2887, 0.4358, 0.3327, 0.4068, 0.3696, 0.4178, 0.3281, 0.4358, 0.3327, 0.4211, 0.3742, 0.3891, 0.3893, 0.4068, 0.3696, 0.4211, 0.3742, 0.3993, 0.3994, 0.3701, 0.4064, 0.3891, 0.3893, 0.3993, 0.3994, 0.3745, 0.4208, 0.3305, 0.4158, 0.3701, 0.4064, 0.3745, 0.4208, 0.3343, 0.4344, 0.2859, 0.4321, 0.3305, 0.4158, 0.3343, 0.4344, 0.2896, 0.4499, 0.2501, 0.4361, 0.2859, 0.4321, 0.2896, 0.4499, 0.2501, 0.4541, 0.2106, 0.4499, 0.2501, 0.4541, 0.25, 0.472, 0.2069, 0.4676, 0.1656, 0.4341, 0.2106, 0.4499, 0.2069, 0.4676, 0.1619, 0.4529, 0.1248, 0.4208, 0.1656, 0.4341, 0.1619, 0.4529, 0.1207, 0.4352, 0.1004, 0.3997, 0.1248, 0.4208, 0.1207, 0.4352, 0.09033, 0.4097, 0.07893, 0.3749, 0.1004, 0.3997, 0.09033, 0.4097, 0.06469, 0.3791, 0.06463, 0.333, 0.07893, 0.3749, 0.06469, 0.3791, 0.04645, 0.3374, 0.04925, 0.2886, 0.06463, 0.333, 0.04645, 0.3374, 0.03193, 0.2927, 0.04488, 0.249, 0.04925, 0.2886, 0.03193, 0.2927, 0.02744, 0.2495, 0.04862, 0.2092, 0.04488, 0.249, 0.02744, 0.2495, 0.03162, 0.2062, 0.06022, 0.1707, 0.04862, 0.2092, 0.03162, 0.2062, 0.04424, 0.1644, 0.07916, 0.1352, 0.06022, 0.1707, 0.04424, 0.1644, 0.0648, 0.126, 0.1047, 0.1041, 0.07916, 0.1352, 0.0648, 0.126, 0.09249, 0.09221, 0.1358, 0.07859, 0.1047, 0.1041, 0.09249, 0.09221, 0.1262, 0.06452, 0.1714, 0.0596, 0.1358, 0.07859, 0.1262, 0.06452, 0.1648, 0.04394, 0.2099, 0.04791, 0.1714, 0.0596, 0.1648, 0.04394, 0.2065, 0.03126, 0.25, 0.04396, 0.2099, 0.04791, 0.2065, 0.03126, 0.25, 0.02698, 0.2901, 0.04791, 0.25, 0.04396, 0.25, 0.02698, 0.2935, 0.03126, 0.3287, 0.0596, 0.2901, 0.04791, 0.2935, 0.03126, 0.3353, 0.04394, 0.3642, 0.07859, 0.3287, 0.0596, 0.3353, 0.04394, 0.3738, 0.06452, 0.3953, 0.1041, 0.3642, 0.07859, 0.3738, 0.06452, 0.4075, 0.09221, 0.4209, 0.1353, 0.3953, 0.1041, 0.4075, 0.09221, 0.4352, 0.126, 0.4398, 0.1707, 0.4209, 0.1353, 0.4352, 0.126, 0.4558, 0.1644, 0.4514, 0.2092, 0.4398, 0.1707, 0.4558, 0.1644, 0.4684, 0.2062, 0.4552, 0.2491, 0.4514, 0.2092, 0.4684, 0.2062, 0.4726, 0.2495, 0.4509, 0.2887, 0.4552, 0.2491, 0.4726, 0.2495, 0.4681, 0.2928, 0.4358, 0.3327, 0.4509, 0.2887, 0.4681, 0.2928, 0.4537, 0.3373, 0.4211, 0.3742, 0.4358, 0.3327, 0.4537, 0.3373, 0.4353, 0.3788, 0.3993, 0.3994, 0.4211, 0.3742, 0.4353, 0.3788, 0.4095, 0.4096, 0.3745, 0.4208, 0.3993, 0.3994, 0.4095, 0.4096, 0.3789, 0.4352, 0.3343, 0.4344, 0.3745, 0.4208, 0.3789, 0.4352, 0.3381, 0.4531, 0.2896, 0.4499, 0.3343, 0.4344, 0.3381, 0.4531, 0.2932, 0.4676, 0.2501, 0.4541, 0.2896, 0.4499, 0.2932, 0.4676, 0.25, 0.472, 0.2501, 0.4182, 0.2823, 0.4144, 0.2859, 0.4321, 0.2501, 0.4361, 0.2823, 0.4144, 0.3267, 0.3971, 0.3305, 0.4158, 0.2859, 0.4321, 0.3267, 0.3971, 0.3657, 0.392, 0.3701, 0.4064, 0.3305, 0.4158, 0.3657, 0.392, 0.3789, 0.3791, 0.3891, 0.3893, 0.3701, 0.4064, 0.3789, 0.3791, 0.3926, 0.3651, 0.4068, 0.3696, 0.3891, 0.3893, 0.3926, 0.3651, 0.3998, 0.3235, 0.4178, 0.3281, 0.4068, 0.3696, 0.3998, 0.3235, 0.4163, 0.2806, 0.4336, 0.2846, 0.4178, 0.3281, 0.4163, 0.2806, 0.4204, 0.2481, 0.4378, 0.2486, 0.4336, 0.2846, 0.4204, 0.2481, 0.4175, 0.2152, 0.4345, 0.2122, 0.4378, 0.2486, 0.4175, 0.2152, 0.4079, 0.1833, 0.4239, 0.177, 0.4345, 0.2122, 0.4079, 0.1833, 0.3922, 0.1538, 0.4065, 0.1445, 0.4239, 0.177, 0.3922, 0.1538, 0.371, 0.128, 0.3832, 0.1161, 0.4065, 0.1445, 0.371, 0.128, 0.3451, 0.1067, 0.3546, 0.09266, 0.3832, 0.1161, 0.3451, 0.1067, 0.3155, 0.09094, 0.3221, 0.07527, 0.3546, 0.09266, 0.3155, 0.09094, 0.2834, 0.08121, 0.2868, 0.06456, 0.3221, 0.07527, 0.2834, 0.08121, 0.25, 0.07793, 0.25, 0.06095, 0.2868, 0.06456, 0.25, 0.07793, 0.2166, 0.08121, 0.2133, 0.06456, 0.25, 0.06095, 0.2166, 0.08121, 0.1846, 0.09094, 0.178, 0.07527, 0.2133, 0.06456, 0.1846, 0.09094, 0.155, 0.1067, 0.1454, 0.09266, 0.178, 0.07527, 0.155, 0.1067, 0.1291, 0.128, 0.1169, 0.116, 0.1454, 0.09266, 0.1291, 0.128, 0.1079, 0.1538, 0.09351, 0.1445, 0.1169, 0.116, 0.1079, 0.1538, 0.09217, 0.1833, 0.07619, 0.177, 0.09351, 0.1445, 0.09217, 0.1833, 0.08263, 0.2151, 0.06563, 0.2122, 0.07619, 0.177, 0.08263, 0.2151, 0.07975, 0.2481, 0.06231, 0.2485, 0.06563, 0.2122, 0.07975, 0.2481, 0.08389, 0.2805, 0.06657, 0.2845, 0.06231, 0.2485, 0.08389, 0.2805, 0.101, 0.3241, 0.08282, 0.3285, 0.06657, 0.2845, 0.101, 0.3241, 0.1074, 0.3665, 0.09318, 0.3707, 0.08282, 0.3285, 0.1074, 0.3665, 0.1204, 0.3798, 0.1104, 0.3898, 0.09318, 0.3707, 0.1204, 0.3798, 0.1329, 0.392, 0.1288, 0.4064, 0.1104, 0.3898, 0.1329, 0.392, 0.173, 0.3966, 0.1693, 0.4154, 0.1288, 0.4064, 0.173, 0.3966, 0.218, 0.4143, 0.2143, 0.4321, 0.1693, 0.4154, 0.218, 0.4143, 0.2501, 0.4182, 0.2501, 0.4361, 0.2143, 0.4321])
me_cylinder_001.materials.append(mat_main)
me_cylinder_001.use_remesh_fix_poles = True
me_cylinder_001.use_remesh_preserve_attributes = False
me_cylinder_001.use_mirror_vertex_groups = False
me_cylinder_001.update()
me_cylinder_002 = bpy.data.meshes.new('Cylinder.002')
me_cylinder_002.from_pydata([(0.0003744, 0.006637, -0.6246), (0.1929, -0.01232, -0.6246), (0.1929, -0.01232, 2.402e-05), (0.0003744, 0.006637, 2.402e-05), (0.378, -0.06848, -0.6246), (0.378, -0.06848, 2.402e-05), (0.6223, -0.07436, -0.6246), (0.6223, -0.07436, 2.402e-05), (0.765, -0.2049, -0.6246), (0.765, -0.2049, 2.402e-05), (0.8945, -0.3466, -0.6246), (0.8945, -0.3466, 2.402e-05), (0.912, -0.6025, -0.6246), (0.912, -0.6025, 2.402e-05), (0.9682, -0.7876, -0.6246), (0.9682, -0.7876, 2.402e-05), (0.9872, -0.9801, -0.6246), (0.9872, -0.9801, 2.402e-05), (0.9682, -1.173, -0.6246), (0.9682, -1.173, 2.402e-05), (0.912, -1.358, -0.6246), (0.912, -1.358, 2.402e-05), (0.8209, -1.528, -0.6246), (0.8209, -1.528, 2.402e-05), (0.6981, -1.678, -0.6246), (0.6981, -1.678, 2.402e-05), (0.5486, -1.801, -0.6246), (0.5486, -1.801, 2.402e-05), (0.378, -1.892, -0.6246), (0.378, -1.892, 2.402e-05), (0.1929, -1.948, -0.6246), (0.1929, -1.948, 2.402e-05), (0.0003736, -1.967, -0.6246), (0.0003736, -1.967, 2.402e-05), (-0.1921, -1.948, -0.6246), (-0.1921, -1.948, 2.402e-05), (-0.3773, -1.892, -0.6246), (-0.3773, -1.892, 2.402e-05), (-0.5479, -1.801, -0.6246), (-0.5479, -1.801, 2.402e-05), (-0.6974, -1.678, -0.6246), (-0.6974, -1.678, 2.402e-05), (-0.8201, -1.528, -0.6246), (-0.8201, -1.528, 2.402e-05), (-0.9113, -1.358, -0.6246), (-0.9113, -1.358, 2.402e-05), (-0.9675, -1.173, -0.6246), (-0.9675, -1.173, 2.402e-05), (-0.9864, -0.9801, -0.6246), (-0.9864, -0.9801, 2.402e-05), (-0.9675, -0.7876, -0.6246), (-0.9675, -0.7876, 2.402e-05), (-0.9113, -0.6025, -0.6246), (-0.9113, -0.6025, 2.402e-05), (-0.9014, -0.3403, -0.6408), (-0.9011, -0.3405, 2.402e-05), (-0.771, -0.1994, -0.6231), (-0.7712, -0.1992, -0.01616), (-0.6291, -0.06807, -0.6408), (-0.6289, -0.06829, 2.402e-05), (-0.3773, -0.06848, -0.6246), (-0.3773, -0.06848, 2.402e-05), (-0.1921, -0.01232, -0.6246), (-0.1921, -0.01232, 2.402e-05)], [], [(0, 3, 2, 1), (1, 2, 5, 4), (4, 5, 7, 6), (6, 7, 9, 8), (8, 9, 11, 10), (10, 11, 13, 12), (12, 13, 15, 14), (14, 15, 17, 16), (16, 17, 19, 18), (18, 19, 21, 20), (20, 21, 23, 22), (22, 23, 25, 24), (24, 25, 27, 26), (26, 27, 29, 28), (28, 29, 31, 30), (30, 31, 33, 32), (32, 33, 35, 34), (34, 35, 37, 36), (36, 37, 39, 38), (38, 39, 41, 40), (40, 41, 43, 42), (42, 43, 45, 44), (44, 45, 47, 46), (46, 47, 49, 48), (48, 49, 51, 50), (50, 51, 53, 52), (52, 53, 55, 54), (54, 55, 57, 56), (56, 57, 59, 58), (58, 59, 61, 60), (2, 3, 63, 61, 59, 57, 55, 53, 51, 49, 47, 45, 43, 41, 39, 37, 35, 33, 31, 29, 27, 25, 23, 21, 19, 17, 15, 13, 11, 9, 7, 5), (60, 61, 63, 62), (62, 63, 3, 0), (0, 1, 4, 6, 8, 10, 12, 14, 16, 18, 20, 22, 24, 26, 28, 30, 32, 34, 36, 38, 40, 42, 44, 46, 48, 50, 52, 54, 56, 58, 60, 62)])
_uv = me_cylinder_002.uv_layers.new(name='UVMap')
_uv.uv.foreach_set('vector', [1.0, 0.5, 1.0, 1.0, 0.9688, 1.0, 0.9688, 0.5, 0.9688, 0.5, 0.9688, 1.0, 0.9375, 1.0, 0.9375, 0.5, 0.9375, 0.5, 0.9375, 1.0, 0.9062, 1.0, 0.9062, 0.5, 0.9062, 0.5, 0.9062, 1.0, 0.875, 1.0, 0.875, 0.5, 0.875, 0.5, 0.875, 1.0, 0.8438, 1.0, 0.8438, 0.5, 0.8438, 0.5, 0.8438, 1.0, 0.8125, 1.0, 0.8125, 0.5, 0.8125, 0.5, 0.8125, 1.0, 0.7812, 1.0, 0.7812, 0.5, 0.7812, 0.5, 0.7812, 1.0, 0.75, 1.0, 0.75, 0.5, 0.75, 0.5, 0.75, 1.0, 0.7188, 1.0, 0.7188, 0.5, 0.7188, 0.5, 0.7188, 1.0, 0.6875, 1.0, 0.6875, 0.5, 0.6875, 0.5, 0.6875, 1.0, 0.6562, 1.0, 0.6562, 0.5, 0.6562, 0.5, 0.6562, 1.0, 0.625, 1.0, 0.625, 0.5, 0.625, 0.5, 0.625, 1.0, 0.5938, 1.0, 0.5938, 0.5, 0.5938, 0.5, 0.5938, 1.0, 0.5625, 1.0, 0.5625, 0.5, 0.5625, 0.5, 0.5625, 1.0, 0.5312, 1.0, 0.5312, 0.5, 0.5312, 0.5, 0.5312, 1.0, 0.5, 1.0, 0.5, 0.5, 0.5, 0.5, 0.5, 1.0, 0.4688, 1.0, 0.4688, 0.5, 0.4688, 0.5, 0.4688, 1.0, 0.4375, 1.0, 0.4375, 0.5, 0.4375, 0.5, 0.4375, 1.0, 0.4062, 1.0, 0.4062, 0.5, 0.4062, 0.5, 0.4062, 1.0, 0.375, 1.0, 0.375, 0.5, 0.375, 0.5, 0.375, 1.0, 0.3438, 1.0, 0.3438, 0.5, 0.3438, 0.5, 0.3438, 1.0, 0.3125, 1.0, 0.3125, 0.5, 0.3125, 0.5, 0.3125, 1.0, 0.2812, 1.0, 0.2812, 0.5, 0.2812, 0.5, 0.2812, 1.0, 0.25, 1.0, 0.25, 0.5, 0.25, 0.5, 0.25, 1.0, 0.2188, 1.0, 0.2188, 0.5, 0.2188, 0.5, 0.2188, 1.0, 0.1875, 1.0, 0.1875, 0.5, 0.1875, 0.5, 0.1875, 1.0, 0.1562, 1.0, 0.1562, 0.5, 0.1562, 0.5, 0.1562, 1.0, 0.125, 1.0, 0.125, 0.5, 0.125, 0.5, 0.125, 1.0, 0.09375, 1.0, 0.09375, 0.5, 0.09375, 0.5, 0.09375, 1.0, 0.0625, 1.0, 0.0625, 0.5, 0.9688, 1.0, 0.0, 1.0, 0.03125, 1.0, 0.0625, 1.0, 0.09375, 1.0, 0.125, 1.0, 0.1562, 1.0, 0.1875, 1.0, 0.2188, 1.0, 0.25, 1.0, 0.2812, 1.0, 0.3125, 1.0, 0.3438, 1.0, 0.375, 1.0, 0.4062, 1.0, 0.4375, 1.0, 0.4688, 1.0, 0.5, 1.0, 0.5312, 1.0, 0.5625, 1.0, 0.5938, 1.0, 0.625, 1.0, 0.6562, 1.0, 0.6875, 1.0, 0.7188, 1.0, 0.75, 1.0, 0.7812, 1.0, 0.8125, 1.0, 0.8438, 1.0, 0.875, 1.0, 0.9062, 1.0, 0.9375, 1.0, 0.0625, 0.5, 0.0625, 1.0, 0.03125, 1.0, 0.03125, 0.5, 0.03125, 0.5, 0.03125, 1.0, 0.0, 1.0, 0.0, 0.5, 0.0, 0.5, 0.9688, 0.5, 0.9375, 0.5, 0.9062, 0.5, 0.875, 0.5, 0.8438, 0.5, 0.8125, 0.5, 0.7812, 0.5, 0.75, 0.5, 0.7188, 0.5, 0.6875, 0.5, 0.6562, 0.5, 0.625, 0.5, 0.5938, 0.5, 0.5625, 0.5, 0.5312, 0.5, 0.5, 0.5, 0.4688, 0.5, 0.4375, 0.5, 0.4062, 0.5, 0.375, 0.5, 0.3438, 0.5, 0.3125, 0.5, 0.2812, 0.5, 0.25, 0.5, 0.2188, 0.5, 0.1875, 0.5, 0.1562, 0.5, 0.125, 0.5, 0.09375, 0.5, 0.0625, 0.5, 0.03125, 0.5])
me_cylinder_002.materials.append(mat_main)
me_cylinder_002.use_remesh_fix_poles = True
me_cylinder_002.use_remesh_preserve_attributes = False
me_cylinder_002.use_mirror_vertex_groups = False
me_cylinder_002.update()

# ---- objects
ob_cylinder = bpy.data.objects.new('Cylinder', me_cylinder)
ob_cylinder_001 = bpy.data.objects.new('Cylinder.001', me_cylinder_001)
ob_cylinder_002 = bpy.data.objects.new('Cylinder.002', me_cylinder_002)

# ---- transforms, parenting, visibility, modifiers, constraints
ob_cylinder.location = (0.0, 0.0, 0.9116)
ob_cylinder.scale = (0.5425, 0.7554, 0.03)
ob_cylinder.lineart.crease_threshold = 0.0
ob_cylinder_001.location = (0.0, 0.0, 0.5035)
ob_cylinder_001.scale = (0.5425, 0.7554, 1.196)
ob_cylinder_001.lineart.crease_threshold = 0.0
ob_cylinder_002.location = (-0.0002106, 0.7688, 0.9559)
ob_cylinder_002.scale = (0.5634, 0.7844, 0.03115)
ob_cylinder_002.lineart.crease_threshold = 0.0

# ---- collection membership
col_collection.objects.link(ob_cylinder)
col_collection.objects.link(ob_cylinder_001)
col_collection.objects.link(ob_cylinder_002)

# ---- scene / render settings (as saved in the file)
scene.frame_start = 1; scene.frame_end = 250; scene.frame_set(1)
scene.render.engine = 'BLENDER_EEVEE_NEXT'
scene.cycles.use_denoising = False
scene.cycles.samples = 128
scene.cycles.sampling_pattern = 'TABULATED_SOBOL'
scene.cycles.use_adaptive_sampling = False
scene.cycles.use_light_tree = False
scene.view_settings.view_transform = 'Filmic'
bpy.context.view_layer.update()

# ---- added for rendering (the .blend has no active camera and no usable light): camera, sun
cam_auto = bpy.data.cameras.new('AutoCamera')
cam_auto.lens = 50.0
cam_auto.sensor_width = 36.0
cam_auto.clip_end = 1000.0
ob_auto_camera = bpy.data.objects.new('AutoCamera', cam_auto)
scene.collection.objects.link(ob_auto_camera)
ob_auto_camera.location = (2.08122, -2.47775, 2.05667)
ob_auto_camera.rotation_euler = (1.09748, -7.21219e-08, 0.694738)
scene.camera = ob_auto_camera
light_auto_sun = bpy.data.lights.new('AutoSun', 'SUN')
light_auto_sun.energy = 3.0
light_auto_sun.angle = 0.0523599
ob_auto_sun = bpy.data.objects.new('AutoSun', light_auto_sun)
scene.collection.objects.link(ob_auto_sun)
ob_auto_sun.rotation_euler = (0.872665, 0.174533, 0.523599)
bpy.context.view_layer.update()
